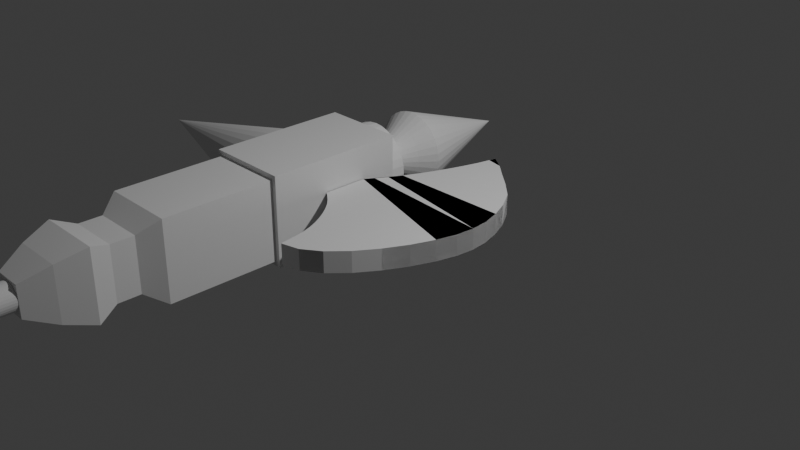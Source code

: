# Source: hallebarde.blend  (saved by Blender 4.4.32; exported with 4.5.12 LTS)
import bpy
from mathutils import Matrix  # noqa: F401  (used for matrix-valued properties, if any)

bpy.ops.wm.read_factory_settings(use_empty=True)
scene = bpy.context.scene
scene.name = 'Scene'

# ---- collections
col_collection = bpy.data.collections.new('Collection'); scene.collection.children.link(col_collection)

# ---- world
world_world = bpy.data.worlds.new('World'); scene.world = world_world
world_world.use_nodes = True; world_world.node_tree.nodes.clear()
_N = world_world.node_tree.nodes; _L = world_world.node_tree.links
n0 = _N.new('ShaderNodeOutputWorld'); n0.name = 'World Output'; n0.location = (300, 300)
n1 = _N.new('ShaderNodeBackground'); n1.name = 'Background'; n1.location = (10, 300)
n1.inputs[0].default_value = (0.05088, 0.05088, 0.05088, 1.0)
_L.new(n1.outputs[0], n0.inputs[0])
n0.is_active_output = True
world_world.color = (0.05088, 0.05088, 0.05088)
world_world.sun_shadow_jitter_overblur = 0.0

# ---- cameras
cam_camera = bpy.data.cameras.new('Camera')
cam_camera.clip_end = 100.0
cam_camera.ortho_scale = 7.314

# ---- lights
light_light = bpy.data.lights.new('Light', 'POINT')
light_light.energy = 1000.0
light_light.shadow_soft_size = 0.1

# ---- meshes
me_circle = bpy.data.meshes.new('Circle')
me_circle.from_pydata([(0.01043, 1.395, 0.0), (0.0, -1.506, 0.0), (0.1951, -1.457, 0.0), (0.3827, -1.325, 0.0), (0.5556, -1.133, 0.0), (0.7071, -0.9035, 0.0), (0.8315, -0.6596, 0.0), (0.9239, -0.4195, 0.0), (0.9808, -0.1983, 0.0), (1.0, 0.0, 0.0), (0.9816, 0.1963, 0.0), (0.9291, 0.3904, 0.0), (0.8444, 0.5904, 0.0), (0.7152, 0.8023, 0.0), (0.5269, 0.9807, 0.0), (0.3379, 1.139, 0.0), (0.174, 1.283, 0.0), (-0.5637, 0.004242, 0.0), (-0.5637, -0.4913, 0.0), (-0.003245, -1.503, 0.0), (0.01043, 1.395, 0.2274), (0.0, -1.506, 0.2274), (0.1951, -1.457, 0.2274), (0.3827, -1.325, 0.2274), (0.5556, -1.133, 0.2274), (0.7071, -0.9035, 0.2274), (0.8315, -0.6596, 0.2274), (0.9239, -0.4195, 0.2274), (0.9808, -0.1983, 0.2274), (1.0, 0.0, 0.2274), (0.9816, 0.1963, 0.2274), (0.9291, 0.3904, 0.2274), (0.8444, 0.5904, 0.2274), (0.7152, 0.8023, 0.2274), (0.5269, 0.9807, 0.2274), (0.3379, 1.139, 0.2274), (0.174, 1.283, 0.2274), (-0.5637, 0.004242, 0.2274), (-0.5637, -0.4913, 0.2274), (-0.003245, -1.503, 0.2274), (0.01043, 1.395, 0.0), (-0.5637, 0.004242, 0.0), (0.01043, 1.395, 0.2274), (-0.5637, 0.004242, 0.2274), (-0.006664, 1.317, 0.0), (-0.5637, 0.004242, 0.0), (-0.0429, 1.169, 0.0), (-0.08964, 1.01, 0.0), (-0.1455, 0.8455, 0.0), (-0.2087, 0.6797, 0.0), (-0.2773, 0.518, 0.0), (-0.3494, 0.3651, 0.0), (-0.4226, 0.2258, 0.0), (-0.4948, 0.1043, 0.0), (-0.5637, 0.004242, 0.2274), (-0.006664, 1.317, 0.2274), (-0.4948, 0.1043, 0.2274), (-0.4226, 0.2258, 0.2274), (-0.3494, 0.3651, 0.2274), (-0.2773, 0.518, 0.2274), (-0.2087, 0.6797, 0.2274), (-0.1455, 0.8455, 0.2274), (-0.08964, 1.01, 0.2274), (-0.0429, 1.169, 0.2274), (-0.51, -0.5276, 0.0), (-0.03351, -1.289, 0.0), (-0.4381, -0.5827, 0.0), (-0.3664, -0.6509, 0.0), (-0.2969, -0.7302, 0.0), (-0.2318, -0.8181, 0.0), (-0.1731, -0.9119, 0.0), (-0.1225, -1.009, 0.0), (-0.08164, -1.106, 0.0), (-0.05165, -1.2, 0.0), (-0.03351, -1.289, 0.2274), (-0.51, -0.5276, 0.2274), (-0.05165, -1.2, 0.2274), (-0.08164, -1.106, 0.2274), (-0.1225, -1.009, 0.2274), (-0.1731, -0.9119, 0.2274), (-0.2318, -0.8181, 0.2274), (-0.2969, -0.7302, 0.2274), (-0.3664, -0.6509, 0.2274), (-0.4381, -0.5827, 0.2274), (-0.5637, -0.2435, 0.1137), (-0.5369, -0.5094, 0.0)], [], [(7, 6, 26, 27), (15, 14, 34, 35), (8, 7, 27, 28), (16, 15, 35, 36), (9, 8, 28, 29), (2, 1, 21, 22), (0, 16, 36, 20), (10, 9, 29, 30), (3, 2, 22, 23), (11, 10, 30, 31), (4, 3, 23, 24), (18, 17, 37, 38), (12, 11, 31, 32), (5, 4, 24, 25), (19, 65, 74, 39), (13, 12, 32, 33), (6, 5, 25, 26), (14, 13, 33, 34), (41, 45, 54, 43), (44, 55, 63, 46), (46, 63, 62, 47), (47, 62, 61, 48), (48, 61, 60, 49), (49, 60, 59, 50), (50, 59, 58, 51), (51, 58, 57, 52), (52, 57, 56, 53), (53, 56, 54, 45), (44, 40, 42, 55), (74, 65, 73, 76), (76, 73, 72, 77), (77, 72, 71, 78), (78, 71, 70, 79), (79, 70, 69, 80), (80, 69, 68, 81), (81, 68, 67, 82), (82, 67, 66, 83), (83, 66, 64, 75), (64, 85, 18, 38, 75), (21, 19, 1), (19, 2, 1), (21, 39, 19), (39, 2, 19), (2, 65, 19), (39, 22, 2), (22, 3, 2), (3, 65, 2), (22, 23, 3), (23, 65, 3), (65, 73, 3), (23, 74, 65), (74, 73, 65), (76, 24, 23), (74, 76, 73), (76, 4, 73), (4, 72, 73), (76, 24, 4), (24, 72, 4), (72, 71, 4), (24, 77, 72), (77, 71, 72), (78, 25, 24), (77, 78, 71), (78, 70, 71), (70, 5, 71), (78, 79, 70), (79, 5, 70), (5, 69, 70), (79, 25, 5), (25, 69, 5), (69, 6, 5), (25, 80, 69), (80, 68, 69), (68, 6, 69), (80, 81, 68), (81, 67, 68), (67, 6, 68), (81, 82, 67), (82, 6, 67), (6, 66, 67), (82, 26, 6), (26, 66, 6), (66, 7, 6), (26, 83, 66), (83, 75, 66), (64, 7, 66), (38, 18, 85, 64), (75, 38, 64), (18, 7, 64, 85), (38, 84, 17, 7), (38, 7, 18), (7, 17, 18), (38, 27, 7), (27, 8, 7), (8, 17, 7), (27, 28, 8), (28, 17, 8), (17, 9, 8), (28, 37, 17), (37, 43, 17), (43, 54, 41), (54, 53, 45), (29, 10, 9), (54, 56, 53), (56, 52, 53), (29, 30, 10), (51, 11, 30), (73, 4, 3), (56, 57, 52), (57, 51, 52), (57, 31, 51), (57, 58, 51), (58, 11, 51), (11, 50, 51), (58, 31, 11), (31, 50, 11), (50, 12, 11), (31, 59, 50), (59, 12, 50), (12, 49, 50), (59, 32, 12), (32, 49, 12), (49, 13, 12), (32, 60, 49), (60, 13, 49), (13, 48, 49), (60, 33, 13), (33, 48, 13), (48, 14, 13), (33, 61, 48), (61, 14, 48), (14, 47, 48), (61, 34, 14), (34, 47, 14), (47, 15, 14), (34, 62, 47), (62, 15, 47), (15, 46, 47), (62, 35, 15), (35, 46, 15), (46, 16, 15), (35, 63, 46), (63, 16, 46), (16, 44, 46), (63, 36, 16), (36, 44, 16), (44, 0, 16), (36, 55, 44), (55, 40, 44), (40, 0, 44), (55, 20, 40), (20, 42, 0), (39, 22, 21), (22, 74, 39), (23, 74, 22), (74, 76, 23), (31, 51, 30), (24, 77, 76), (77, 78, 24), (75, 64, 66), (79, 25, 78), (25, 80, 79), (80, 26, 25), (81, 26, 80), (82, 26, 81), (26, 83, 82), (83, 27, 26), (75, 27, 83), (38, 27, 75), (27, 37, 38), (28, 37, 27), (71, 5, 4), (58, 31, 57), (31, 59, 58), (59, 32, 31), (32, 60, 59), (60, 33, 32), (33, 61, 60), (61, 34, 33), (34, 62, 61), (62, 35, 34), (35, 63, 62), (63, 36, 35), (36, 55, 63), (55, 20, 36), (42, 20, 55), (11, 10, 30), (17, 27, 7), (38, 84, 17, 27), (17, 37, 27), (28, 9, 8), (37, 29, 28), (29, 9, 28), (17, 29, 9), (17, 37, 29), (37, 52, 29), (53, 52, 37), (30, 31, 57), (30, 29, 51), (31, 11, 30), (58, 50, 11), (31, 12, 11), (51, 58, 31), (58, 50, 31), (32, 12, 31), (37, 17, 84, 38), (54, 37, 53), (37, 56, 53), (54, 37, 56), (37, 57, 56), (58, 50, 51), (59, 50, 58), (29, 52, 51), (30, 57, 29), (28, 17, 27), (57, 29, 51), (51, 29, 37), (57, 30, 51), (56, 52, 37), (57, 51, 56), (56, 51, 37), (56, 54, 57), (57, 52, 29), (37, 52, 51), (37, 54, 57), (57, 29, 56), (56, 29, 37), (37, 51, 53), (53, 51, 56), (56, 51, 52), (58, 51, 29), (29, 51, 9), (9, 51, 30), (30, 51, 10), (10, 51, 31), (31, 51, 11), (57, 58, 29), (58, 31, 29), (54, 29, 45), (54, 57, 53), (53, 57, 56), (29, 57, 9), (9, 57, 30), (30, 57, 10), (10, 57, 31), (18, 17, 37), (37, 17, 54), (54, 45, 7), (8, 17, 29), (9, 31, 10), (31, 9, 29), (29, 52, 17), (52, 9, 17), (57, 52, 53), (52, 51, 53), (51, 9, 52), (31, 9, 51), (9, 10, 51), (29, 30, 9), (30, 31, 9), (57, 29, 10), (30, 31, 10), (11, 10, 31), (11, 10, 51), (57, 53, 51), (17, 9, 53), (53, 9, 52), (37, 29, 53), (53, 29, 56), (56, 29, 52), (58, 29, 30), (51, 30, 58), (58, 30, 31), (54, 45, 37), (37, 17, 56), (56, 17, 52), (37, 54, 51), (51, 37, 57), (54, 51, 58), (57, 58, 54), (29, 52, 9), (9, 53, 29), (29, 53, 45), (37, 53, 17), (17, 53, 56), (29, 56, 54), (52, 17, 53), (53, 45, 9), (9, 17, 58), (58, 17, 29), (29, 17, 57), (57, 17, 56), (56, 17, 27), (9, 53, 58), (58, 53, 29), (29, 53, 57), (9, 52, 58), (58, 52, 29), (58, 57, 52), (56, 17, 58), (58, 17, 57), (57, 17, 52), (53, 17, 29), (52, 53, 29), (37, 54, 58), (58, 56, 57), (58, 53, 17), (29, 54, 53), (57, 58, 53), (58, 52, 53), (58, 51, 52), (54, 56, 51), (37, 53, 58), (56, 51, 58), (56, 54, 58), (58, 53, 56), (37, 58, 56), (51, 53, 58), (17, 9, 45), (60, 13, 48), (55, 63, 44), (55, 40, 42), (42, 40, 20), (47, 46, 63), (16, 0, 40), (63, 55, 42), (47, 63, 62), (62, 61, 47), (63, 46, 44), (49, 48, 60), (60, 48, 61), (50, 49, 60), (50, 60, 59), (17, 58, 54), (38, 18, 37), (53, 57, 17), (45, 53, 17), (17, 56, 54), (37, 17, 45), (45, 17, 54), (61, 48, 47), (17, 58, 37), (45, 53, 37), (18, 17, 84, 38), (37, 52, 57), (37, 17, 57), (51, 9, 58), (58, 9, 10), (37, 45, 56), (56, 45, 57), (58, 17, 52), (51, 10, 58), (58, 10, 11), (9, 58, 57), (45, 56, 17), (54, 37, 38), (29, 9, 8), (10, 58, 29), (29, 58, 9), (29, 37, 8), (28, 37, 7), (27, 37, 18), (28, 8, 7), (27, 7, 26), (75, 38, 18), (9, 52, 57), (28, 7, 17), (42, 40, 0), (42, 0, 55), (44, 40, 16), (36, 16, 15), (36, 15, 46), (35, 15, 14), (46, 44, 36), (35, 14, 47), (34, 14, 13), (42, 20, 63), (55, 42, 36), (55, 36, 46), (46, 36, 63), (34, 13, 48), (33, 13, 12), (63, 35, 47), (47, 35, 62), (63, 55, 46), (62, 34, 48), (48, 34, 61), (33, 12, 49), (61, 33, 49), (49, 33, 60), (60, 32, 50), (50, 32, 59), (61, 62, 48), (59, 31, 51), (58, 31, 52), (52, 31, 57), (57, 31, 29), (29, 31, 30), (58, 10, 52), (52, 10, 57), (60, 61, 49), (58, 30, 52), (52, 30, 57), (57, 9, 53), (45, 9, 29), (17, 29, 45), (45, 29, 56), (37, 29, 54), (54, 29, 28), (28, 29, 8), (17, 8, 56), (56, 8, 37), (37, 8, 28), (58, 59, 51), (17, 28, 56), (56, 28, 37), (37, 28, 54), (54, 28, 27), (27, 28, 7), (17, 7, 45), (45, 7, 56), (56, 7, 54), (54, 7, 37), (37, 7, 18), (64, 7, 38), (38, 7, 66), (66, 7, 27), (26, 7, 6), (17, 52, 37), (56, 27, 37), (37, 27, 54), (54, 27, 18), (18, 27, 64, 85), (64, 27, 66), (66, 27, 38), (75, 27, 67), (67, 27, 83), (17, 57, 45), (45, 57, 37), (34, 33, 48), (35, 34, 47), (36, 35, 46), (44, 36, 20), (20, 36, 42), (20, 44, 55), (56, 29, 17), (45, 29, 37), (17, 8, 37), (56, 7, 17), (64, 27, 38), (75, 27, 66), (66, 27, 83), (67, 27, 26), (82, 6, 68), (69, 6, 26), (26, 6, 5), (83, 26, 67), (67, 26, 82), (82, 26, 68), (68, 26, 81), (81, 26, 69), (69, 26, 80), (25, 26, 5)])
_uv = me_circle.uv_layers.new(name='UVMap')
_uv.uv.foreach_set('vector', [0.0, 0.0, 0.0, 0.0, 0.0, 0.0, 0.0, 0.0, 0.0, 0.0, 0.0, 0.0, 0.0, 0.0, 0.0, 0.0, 0.0, 0.0, 0.0, 0.0, 0.0, 0.0, 0.0, 0.0, 0.0, 0.0, 0.0, 0.0, 0.0, 0.0, 0.0, 0.0, 0.0, 0.0, 0.0, 0.0, 0.0, 0.0, 0.0, 0.0, 0.0, 0.0, 0.0, 0.0, 0.0, 0.0, 0.0, 0.0, 0.0, 0.0, 0.0, 0.0, 0.0, 0.0, 0.0, 0.0, 0.0, 0.0, 0.0, 0.0, 0.0, 0.0, 0.0, 0.0, 0.0, 0.0, 0.0, 0.0, 0.0, 0.0, 0.0, 0.0, 0.0, 0.0, 0.0, 0.0, 0.0, 0.0, 0.0, 0.0, 0.0, 0.0, 0.0, 0.0, 0.0, 0.0, 0.0, 0.0, 0.0, 0.0, 0.0, 0.0, 0.0, 0.0, 0.0, 0.0, 0.0, 0.0, 0.0, 0.0, 0.0, 0.0, 0.0, 0.0, 0.0, 0.0, 0.0, 0.0, 0.0, 0.0, 0.0, 0.0, 0.0, 0.0, 0.0, 0.0, 0.0, 0.0, 0.0, 0.0, 0.0, 0.0, 0.0, 0.0, 0.0, 0.0, 0.0, 0.0, 0.0, 0.0, 0.0, 0.0, 0.0, 0.0, 0.0, 0.0, 0.0, 0.0, 0.0, 0.0, 0.0, 0.0, 0.0, 0.0, 0.1511, 3.887e-05, 0.1511, 3.887e-05, 3.887e-05, 3.886e-05, 3.887e-05, 3.886e-05, 0.1511, 0.9499, 3.891e-05, 0.9499, 3.89e-05, 0.8553, 0.1511, 0.8553, 0.1511, 0.8553, 3.89e-05, 0.8553, 3.89e-05, 0.7528, 0.1511, 0.7528, 0.1511, 0.7528, 3.89e-05, 0.7528, 3.89e-05, 0.6453, 0.1511, 0.6453, 0.1511, 0.6453, 3.89e-05, 0.6453, 3.889e-05, 0.5363, 0.1511, 0.5363, 0.1511, 0.5363, 3.889e-05, 0.5363, 3.889e-05, 0.4015, 0.1511, 0.4015, 0.1511, 0.4015, 3.889e-05, 0.4015, 3.888e-05, 0.2875, 0.1511, 0.2875, 0.1511, 0.2875, 3.888e-05, 0.2875, 3.888e-05, 0.1805, 0.1511, 0.1805, 0.1511, 0.1805, 3.888e-05, 0.1805, 3.888e-05, 0.08369, 0.1511, 0.08369, 0.1511, 0.08369, 3.888e-05, 0.08369, 3.887e-05, 3.886e-05, 0.1511, 3.887e-05, 0.1511, 0.9499, 0.1511, 1.0, 3.891e-05, 1.0, 3.891e-05, 0.9499, 0.0, 0.0, 0.0, 0.0, 0.0, 0.0, 0.0, 0.0, 0.0, 0.0, 0.0, 0.0, 0.0, 0.0, 0.0, 0.0, 0.0, 0.0, 0.0, 0.0, 0.0, 0.0, 0.0, 0.0, 0.0, 0.0, 0.0, 0.0, 0.0, 0.0, 0.0, 0.0, 0.0, 0.0, 0.0, 0.0, 0.0, 0.0, 0.0, 0.0, 0.0, 0.0, 0.0, 0.0, 0.0, 0.0, 0.0, 0.0, 0.0, 0.0, 0.0, 0.0, 0.0, 0.0, 0.0, 0.0, 0.0, 0.0, 0.0, 0.0, 0.0, 0.0, 0.0, 0.0, 0.0, 0.0, 0.0, 0.0, 0.0, 0.0, 0.0, 0.0, 0.0, 0.0, 0.0, 0.0, 0.0, 0.0, 0.0, 0.0, 0.0, 0.0, 0.0, 0.0, 0.0, 0.0, 0.0, 0.0, 0.0, 0.0, 0.0, 0.0, 0.0, 0.0, 0.0, 0.0, 0.0, 0.0, 0.0, 0.0, 0.0, 0.0, 0.0, 0.0, 0.0, 0.0, 0.0, 0.0, 0.0, 0.0, 0.0, 0.0, 0.0, 0.0, 0.0, 0.0, 0.0, 0.0, 0.0, 0.0, 0.0, 0.0, 0.0, 0.0, 0.0, 0.0, 0.0, 0.0, 0.0, 0.0, 0.0, 0.0, 0.0, 0.0, 0.0, 0.0, 0.0, 0.0, 0.0, 0.0, 0.0, 0.0, 0.0, 0.0, 0.0, 0.0, 0.0, 0.0, 0.0, 0.0, 0.0, 0.0, 0.0, 0.0, 0.0, 0.0, 0.0, 0.0, 0.0, 0.0, 0.0, 0.0, 0.0, 0.0, 0.0, 0.0, 0.0, 0.0, 0.0, 0.0, 0.0, 0.0, 0.0, 0.0, 0.0, 0.0, 0.0, 0.0, 0.0, 0.0, 0.0, 0.0, 0.0, 0.0, 0.0, 0.0, 0.0, 0.0, 0.0, 0.0, 0.0, 0.0, 0.0, 0.0, 0.0, 0.0, 0.0, 0.0, 0.0, 0.0, 0.0, 0.0, 0.0, 0.0, 0.0, 0.0, 0.0, 0.0, 0.0, 0.0, 0.0, 0.0, 0.0, 0.0, 0.0, 0.0, 0.0, 0.0, 0.0, 0.0, 0.0, 0.0, 0.0, 0.0, 0.0, 0.0, 0.0, 0.0, 0.0, 0.0, 0.0, 0.0, 0.0, 0.0, 0.0, 0.0, 0.0, 0.0, 0.0, 0.0, 0.0, 0.0, 0.0, 0.0, 0.0, 0.0, 0.0, 0.0, 0.0, 0.0, 0.0, 0.0, 0.0, 0.0, 0.0, 0.0, 0.0, 0.0, 0.0, 0.0, 0.0, 0.0, 0.0, 0.0, 0.0, 0.0, 0.0, 0.0, 0.0, 0.0, 0.0, 0.0, 0.0, 0.0, 0.0, 0.0, 0.0, 0.0, 0.0, 0.0, 0.0, 0.0, 0.0, 0.0, 0.0, 0.0, 0.0, 0.0, 0.0, 0.0, 0.0, 0.0, 0.0, 0.0, 0.0, 0.0, 0.0, 0.0, 0.0, 0.0, 0.0, 0.0, 0.0, 0.0, 0.0, 0.0, 0.0, 0.0, 0.0, 0.0, 0.0, 0.0, 0.0, 0.0, 0.0, 0.0, 0.0, 0.0, 0.0, 0.0, 0.0, 0.0, 0.0, 0.0, 0.0, 0.0, 0.0, 0.0, 0.0, 0.0, 0.0, 0.0, 0.0, 0.0, 0.0, 0.0, 0.0, 0.0, 0.0, 0.0, 0.0, 0.0, 0.0, 0.0, 0.0, 0.0, 0.0, 0.0, 0.0, 0.0, 0.0, 0.0, 0.0, 0.0, 0.0, 0.0, 0.0, 0.0, 0.0, 0.0, 0.0, 0.0, 0.0, 0.0, 0.0, 0.0, 0.0, 0.0, 0.0, 0.0, 0.0, 0.0, 0.0, 0.0, 0.0, 0.0, 0.0, 0.0, 0.0, 0.0, 0.0, 0.0, 0.0, 0.0, 0.0, 0.0, 0.0, 0.0, 0.0, 0.0, 0.0, 0.0, 0.0, 0.0, 0.0, 0.0, 0.0, 0.0, 0.0, 0.0, 0.0, 0.0, 0.0, 0.0, 0.0, 0.0, 0.0, 0.0, 0.0, 0.0, 0.0, 0.0, 0.0, 0.0, 0.0, 0.0, 0.0, 0.0, 0.0, 0.0, 0.0, 0.0, 0.0, 0.0, 0.0, 0.0, 0.0, 0.0, 0.0, 0.0, 0.0, 0.0, 0.0, 0.0, 0.0, 0.0, 0.0, 0.0, 0.0, 0.0, 0.0, 0.0, 0.0, 0.0, 0.0, 0.0, 0.0, 0.0, 0.0, 0.0, 0.0, 0.0, 0.0, 0.0, 0.0, 0.0, 0.0, 0.0, 0.0, 0.0, 0.0, 0.0, 0.0, 0.0, 0.0, 0.0, 0.0, 0.0, 0.0, 0.0, 0.0, 0.0, 0.0, 0.0, 0.0, 0.0, 0.0, 0.0, 0.0, 0.0, 0.0, 0.0, 0.0, 0.0, 0.0, 0.0, 0.0, 0.0, 0.0, 0.0, 0.0, 0.0, 0.0, 0.0, 0.0, 0.0, 0.0, 0.0, 0.0, 0.0, 0.0, 0.0, 0.0, 0.0, 0.0, 0.0, 0.0, 0.0, 0.0, 0.0, 0.0, 0.0, 0.0, 0.0, 0.0, 0.0, 0.0, 0.0, 0.0, 0.0, 0.0, 0.0, 0.0, 0.0, 0.0, 0.0, 0.0, 0.0, 0.0, 0.0, 0.0, 0.0, 0.0, 0.0, 0.0, 0.0, 0.0, 0.0, 0.0, 0.0, 0.0, 0.0, 0.0, 0.0, 0.0, 0.0, 0.0, 0.0, 0.0, 0.0, 0.0, 0.0, 0.0, 0.0, 0.0, 0.0, 0.0, 0.0, 0.0, 0.0, 0.0, 0.0, 0.0, 0.0, 0.0, 0.0, 0.0, 0.0, 0.0, 0.0, 0.0, 0.0, 0.0, 0.0, 0.0, 0.0, 0.0, 0.0, 0.0, 0.0, 0.0, 0.0, 0.0, 0.0, 0.0, 0.0, 0.0, 0.0, 0.0, 0.0, 0.0, 0.0, 0.0, 0.0, 0.0, 0.0, 0.0, 0.0, 0.0, 0.0, 0.0, 0.0, 0.0, 0.0, 0.0, 0.0, 0.0, 0.0, 0.0, 0.0, 0.0, 0.0, 0.0, 0.0, 0.0, 0.0, 0.0, 0.0, 0.0, 0.0, 0.0, 0.0, 0.0, 0.0, 0.0, 0.0, 0.0, 0.0, 0.0, 0.0, 0.0, 0.0, 0.0, 0.0, 0.0, 0.0, 0.0, 0.0, 0.0, 0.0, 0.0, 0.0, 0.0, 0.0, 0.0, 0.0, 0.0, 0.0, 0.0, 0.0, 0.0, 0.0, 0.0, 0.0, 0.0, 0.0, 0.0, 0.0, 0.0, 0.0, 0.0, 0.0, 0.0, 0.0, 0.0, 0.0, 0.0, 0.0, 0.0, 0.0, 0.0, 0.0, 0.0, 0.0, 0.0, 0.0, 0.0, 0.0, 0.0, 0.0, 0.0, 0.0, 0.0, 0.0, 0.0, 0.0, 0.0, 0.0, 0.0, 0.0, 0.0, 0.0, 0.0, 0.0, 0.0, 0.0, 0.0, 0.0, 0.0, 0.0, 0.0, 0.0, 0.0, 0.0, 0.0, 0.0, 0.0, 0.0, 0.0, 0.0, 0.0, 0.0, 0.0, 0.0, 0.0, 0.0, 0.0, 0.0, 0.0, 0.0, 0.0, 0.0, 0.0, 0.0, 0.0, 0.0, 0.0, 0.0, 0.0, 0.0, 0.0, 0.0, 0.0, 0.0, 0.0, 0.0, 0.0, 0.0, 0.0, 0.0, 0.0, 0.0, 0.0, 0.0, 0.0, 0.0, 0.0, 0.0, 0.0, 0.0, 0.0, 0.0, 0.0, 0.0, 0.0, 0.0, 0.0, 0.0, 0.0, 0.0, 0.0, 0.0, 0.0, 0.0, 0.0, 0.0, 0.0, 0.0, 0.0, 0.0, 0.0, 0.0, 0.0, 0.0, 0.0, 0.0, 0.0, 0.0, 0.0, 0.0, 0.0, 0.0, 0.0, 0.0, 0.0, 0.0, 0.0, 0.0, 0.0, 0.0, 0.0, 0.0, 0.0, 0.0, 0.0, 0.0, 0.0, 0.0, 0.0, 0.0, 0.0, 0.0, 0.0, 0.0, 0.0, 0.0, 0.0, 0.0, 0.0, 0.0, 0.0, 0.0, 0.0, 0.0, 0.0, 0.0, 0.0, 0.0, 0.0, 0.0, 0.0, 0.0, 0.0, 0.0, 0.0, 0.0, 0.0, 0.0, 0.0, 0.0, 0.0, 0.0, 0.0, 0.0, 0.0, 0.0, 0.0, 0.0, 0.0, 0.0, 0.0, 0.0, 0.0, 0.0, 0.0, 0.0, 0.0, 0.0, 0.0, 0.0, 0.0, 0.0, 0.0, 0.0, 0.0, 0.0, 0.0, 0.0, 0.0, 0.0, 0.0, 0.0, 0.0, 0.0, 0.0, 0.0, 0.0, 0.0, 0.0, 0.0, 0.0, 0.0, 0.0, 0.0, 0.0, 0.0, 0.0, 0.0, 0.0, 0.0, 0.0, 0.0, 0.0, 0.0, 0.0, 0.0, 0.0, 0.0, 0.0, 0.0, 0.0, 0.0, 0.0, 0.0, 0.0, 0.0, 0.0, 0.0, 0.0, 0.0, 0.0, 0.0, 0.0, 0.0, 0.0, 0.0, 0.0, 0.0, 0.0, 0.0, 0.0, 0.0, 0.0, 0.0, 0.0, 0.0, 0.0, 0.0, 0.0, 0.0, 0.0, 0.0, 0.0, 0.0, 0.0, 0.0, 0.0, 0.0, 0.0, 0.0, 0.0, 0.0, 0.0, 0.0, 0.0, 0.0, 0.0, 0.0, 0.0, 0.0, 0.0, 0.0, 0.0, 0.0, 0.0, 0.0, 0.0, 0.0, 0.0, 0.0, 0.0, 0.0, 0.0, 0.0, 0.0, 0.0, 0.0, 0.0, 0.0, 0.0, 0.0, 0.0, 0.0, 0.0, 0.0, 0.0, 0.0, 0.0, 0.0, 0.0, 0.0, 0.0, 0.0, 0.0, 0.0, 0.0, 0.0, 0.0, 0.0, 0.0, 0.0, 0.0, 0.0, 0.0, 0.0, 0.0, 0.0, 0.0, 0.0, 0.0, 0.0, 0.0, 0.0, 0.0, 0.0, 0.0, 0.0, 0.0, 0.0, 0.0, 0.0, 0.0, 0.0, 0.0, 0.0, 0.0, 0.0, 0.0, 0.0, 0.0, 0.0, 0.0, 0.0, 0.0, 0.0, 0.0, 0.0, 0.0, 0.0, 0.0, 0.0, 0.0, 0.0, 0.0, 0.0, 0.0, 0.0, 0.0, 0.0, 0.0, 0.0, 0.0, 0.0, 0.0, 0.0, 0.0, 0.0, 0.0, 0.0, 0.0, 0.0, 0.0, 0.0, 0.0, 0.0, 0.0, 0.0, 0.0, 0.0, 0.0, 0.0, 0.0, 0.0, 0.0, 0.0, 0.0, 0.0, 0.0, 0.0, 0.0, 0.0, 0.0, 0.0, 0.0, 0.0, 0.0, 0.0, 0.0, 0.0, 0.0, 0.0, 0.0, 0.0, 0.0, 0.0, 0.0, 0.0, 0.0, 0.0, 0.0, 0.0, 0.0, 0.0, 0.0, 0.0, 0.0, 0.0, 0.0, 0.0, 0.0, 0.0, 0.0, 0.0, 0.0, 0.0, 0.0, 0.0, 0.0, 0.0, 0.0, 0.0, 0.0, 0.0, 0.0, 0.0, 0.0, 0.0, 0.0, 0.0, 0.0, 0.0, 0.0, 0.0, 0.0, 0.0, 0.0, 0.0, 0.0, 0.0, 0.0, 0.0, 0.0, 0.0, 0.0, 0.0, 0.0, 0.0, 0.0, 0.0, 0.0, 0.0, 0.0, 0.0, 0.0, 0.0, 0.0, 0.0, 0.0, 0.0, 0.0, 0.0, 0.0, 0.0, 0.0, 0.0, 0.0, 0.0, 0.0, 0.0, 0.0, 0.0, 0.0, 0.0, 0.0, 0.0, 0.0, 0.0, 0.0, 0.0, 0.0, 0.0, 0.0, 0.0, 0.0, 0.0, 0.0, 0.0, 0.0, 0.0, 0.0, 0.0, 0.0, 0.0, 0.0, 0.0, 0.0, 0.0, 0.0, 0.0, 0.0, 0.0, 0.0, 0.0, 0.0, 0.0, 0.0, 0.0, 0.0, 0.0, 0.0, 0.0, 0.0, 0.0, 0.0, 0.0, 0.0, 0.0, 0.0, 0.0, 0.0, 0.0, 0.0, 0.0, 0.0, 0.0, 0.0, 0.0, 0.0, 0.0, 0.0, 0.0, 0.0, 0.0, 0.0, 0.0, 0.0, 0.0, 0.0, 0.0, 0.0, 0.0, 0.0, 0.0, 0.0, 0.0, 0.0, 0.0, 0.0, 0.0, 0.0, 0.0, 0.0, 0.0, 0.0, 0.0, 0.0, 0.0, 0.0, 0.0, 0.0, 0.0, 0.0, 0.0, 0.0, 0.0, 0.0, 0.0, 0.0, 0.0, 0.0, 0.0, 0.0, 0.0, 0.0, 0.0, 0.0, 0.0, 0.0, 0.0, 0.0, 0.0, 0.0, 0.0, 0.0, 0.0, 0.0, 0.0, 0.0, 0.0, 0.0, 0.0, 0.0, 0.0, 0.0, 0.0, 0.0, 0.0, 0.0, 0.0, 0.0, 0.0, 0.0, 0.0, 0.0, 0.0, 0.0, 0.0, 0.0, 0.0, 0.0, 0.0, 0.0, 0.0, 0.0, 0.0, 0.0, 0.0, 0.0, 0.0, 0.0, 0.0, 0.0, 0.0, 0.0, 0.0, 0.0, 0.0, 0.0, 0.0, 0.0, 0.0, 0.0, 0.0, 0.0, 0.0, 0.0, 0.0, 0.0, 0.0, 0.0, 0.0, 0.0, 0.0, 0.0, 0.0, 0.0, 0.0, 0.0, 0.0, 0.0, 0.0, 0.0, 0.0, 0.0, 0.0, 0.0, 0.0, 0.0, 0.0, 0.0, 0.0, 0.0, 0.0, 0.0, 0.0, 0.0, 0.0, 0.0, 0.0, 0.0, 0.0, 0.0, 0.0, 0.0, 0.0, 0.0, 0.0, 0.0, 0.0, 0.0, 0.0, 0.0, 0.0, 0.0, 0.0, 0.0, 0.0, 0.0, 0.0, 0.0, 0.0, 0.0, 0.0, 0.0, 0.0, 0.0, 0.0, 0.0, 0.0, 0.0, 0.0, 0.0, 0.0, 0.0, 0.0, 0.0, 0.0, 0.0, 0.0, 0.0, 0.0, 0.0, 0.0, 0.0, 0.0, 0.0, 0.0, 0.0, 0.0, 0.0, 0.0, 0.0, 0.0, 0.0, 0.0, 0.0, 0.0, 0.0, 0.0, 0.0, 0.0, 0.0, 0.0, 0.0, 0.0, 0.0, 0.0, 0.0, 0.0, 0.0, 0.0, 0.0, 0.0, 0.0, 0.0, 0.0, 0.0, 0.0, 0.0, 0.0, 0.0, 0.0, 0.0, 0.0, 0.0, 0.0, 0.0, 0.0, 0.0, 0.0, 0.0, 0.0, 0.0, 0.0, 0.0, 0.0, 0.0, 0.0, 0.0, 0.0, 0.0, 0.0, 0.0, 0.0, 0.0, 0.0, 0.0, 0.0, 0.0, 0.0, 0.0, 0.0, 0.0, 0.0, 0.0, 0.0, 0.0, 0.0, 0.0, 0.0, 0.0, 0.0, 0.0, 0.0, 0.0, 0.0, 0.0, 0.0, 0.0, 0.0, 0.0, 0.0, 0.0, 0.0, 0.0, 0.0, 0.0, 0.0, 0.0, 0.0, 0.0, 0.0, 0.0, 0.0, 0.0, 0.0, 0.0, 0.0, 0.0, 0.0, 0.0, 0.0, 0.0, 0.0, 0.0, 0.0, 0.0, 0.0, 0.0, 0.0, 0.0, 0.0, 0.0, 0.0, 0.0, 0.0, 0.0, 0.0, 0.0, 0.0, 0.0, 0.0, 0.0, 0.0, 0.0, 0.0, 0.0, 0.0, 0.0, 0.0, 0.0, 0.0, 0.0, 0.0, 0.0, 0.0, 0.0, 0.0, 0.0, 0.0, 0.0, 0.0, 0.0, 0.0, 0.0, 0.0, 0.0, 0.0, 0.0, 0.0, 0.0, 0.0, 0.0, 0.0, 0.0, 0.0, 0.0, 0.0, 0.0, 0.0, 0.0, 0.0, 0.0, 0.0, 0.0, 0.0, 0.0, 0.0, 0.0, 0.0, 0.0, 0.0, 0.0, 0.0, 0.0, 0.0, 0.0, 0.0, 0.0, 0.0, 0.0, 0.0, 0.0, 0.0, 0.0, 0.0, 0.0, 0.0, 0.0, 0.0, 0.0, 0.0, 0.0, 0.0, 0.0, 0.0, 0.0, 0.0, 0.0, 0.0, 0.0, 0.0, 0.0, 0.0, 0.0, 0.0, 0.0, 0.0, 0.0, 0.0, 0.0, 0.0, 0.0, 0.0, 0.0, 0.0, 0.0, 0.0, 0.0, 0.0, 0.0, 0.0, 0.0, 0.0, 0.0, 0.0, 0.0, 0.0, 0.0, 0.0, 0.0, 0.0, 0.0, 0.0, 0.0, 0.0, 0.0, 0.0, 0.0, 0.0, 0.0, 0.0, 0.0, 0.0, 0.0, 0.0, 0.0, 0.0, 0.0, 0.0, 0.0, 0.0, 0.0, 0.0, 0.0, 0.0, 0.0, 0.0, 0.0, 0.0, 0.0, 0.0, 0.0, 0.0, 0.0, 0.0, 0.0, 0.0, 0.0, 0.0, 0.0, 0.0, 0.0, 0.0, 0.0, 0.0, 0.0, 0.0, 0.0, 0.0, 0.0, 0.0, 0.0, 0.0, 0.0, 0.0, 0.0, 0.0, 0.0, 0.0, 0.0, 0.0, 0.0, 0.0, 0.0, 0.0, 0.0, 0.0, 0.0, 0.0, 0.0, 0.0, 0.0, 0.0, 0.0, 0.0, 0.0, 0.0, 0.0, 0.0, 0.0, 0.0, 0.0, 0.0, 0.0, 0.0, 0.0, 0.0, 0.0, 0.0, 0.0, 0.0, 0.0, 0.0, 0.0, 0.0, 0.0, 0.0, 0.0, 0.0, 0.0, 0.0, 0.0, 0.0, 0.0, 0.0, 0.0, 0.0, 0.0, 0.0, 0.0, 0.0, 0.0, 0.0, 0.0, 0.0, 0.0, 0.0, 0.0, 0.0, 0.0, 0.0, 0.0, 0.0, 0.0, 0.0, 0.0, 0.0, 0.0, 0.0, 0.0, 0.0, 0.0, 0.0, 0.0, 0.0, 0.0, 0.0, 0.0, 0.0, 0.0, 0.0, 0.0, 0.0, 0.0, 0.0, 0.0, 0.0, 0.0, 0.0, 0.0, 0.0, 0.0, 0.0, 0.0, 0.0, 0.0, 0.0, 0.0, 0.0, 0.0, 0.0, 0.0, 0.0, 0.0, 0.0, 0.0, 0.0, 0.0, 0.0, 0.0, 0.0, 0.0, 0.0, 0.0, 0.0, 0.0, 0.0, 0.0, 0.0, 0.0, 0.0, 0.0, 0.0, 0.0, 0.0, 0.0, 0.0, 0.0, 0.0, 0.0, 0.0, 0.0, 0.0, 0.0, 0.0, 0.0, 0.0, 0.0, 0.0, 0.0, 0.0, 0.0, 0.0, 0.0, 0.0, 0.0, 0.0, 0.0, 0.0, 0.0, 0.0, 0.0, 0.0, 0.0, 0.0, 0.0, 0.0, 0.0, 0.0, 0.0, 0.0, 0.0, 0.0, 0.0, 0.0, 0.0, 0.0, 0.0, 0.0, 0.0, 0.0, 0.0, 0.0, 0.0, 0.0, 0.0, 0.0, 0.0, 0.0, 0.0, 0.0, 0.0, 0.0, 0.0, 0.0, 0.0, 0.0, 0.0, 0.0, 0.0, 0.0, 0.0, 0.0, 0.0, 0.0, 0.0, 0.0, 0.0, 0.0, 0.0, 0.0, 0.0, 0.0, 0.0, 0.0, 0.0, 0.0, 0.0, 0.0, 0.0, 0.0, 0.0, 0.0, 0.0, 0.0, 0.0, 0.0, 0.0, 0.0, 0.0, 0.0, 0.0, 0.0, 0.0, 0.0, 0.0, 0.0, 0.0, 0.0, 0.0, 0.0, 0.0, 0.0, 0.0, 0.0, 0.0, 0.0, 0.0, 0.0, 0.0, 0.0, 0.0, 0.0, 0.0, 0.0, 0.0, 0.0, 0.0, 0.0, 0.0, 0.0, 0.0, 0.0, 0.0, 0.0, 0.0, 0.0, 0.0, 0.0, 0.0, 0.0, 0.0, 0.0, 0.0, 0.0, 0.0, 0.0, 0.0, 0.0, 0.0, 0.0, 0.0, 0.0, 0.0, 0.0, 0.0, 0.0, 0.0, 0.0, 0.0, 0.0, 0.0, 0.0, 0.0, 0.0, 0.0, 0.0, 0.0, 0.0, 0.0, 0.0, 0.0, 0.0, 0.0, 0.0, 0.0, 0.0, 0.0, 0.0, 0.0, 0.0, 0.0, 0.0, 0.0, 0.0, 0.0, 0.0, 0.0, 0.0, 0.0, 0.0, 0.0, 0.0, 0.0, 0.0, 0.0, 0.0, 0.0, 0.0, 0.0, 0.0, 0.0, 0.0, 0.0, 0.0, 0.0, 0.0, 0.0, 0.0, 0.0, 0.0, 0.0, 0.0, 0.0, 0.0, 0.0, 0.0, 0.0, 0.0, 0.0, 0.0, 0.0, 0.0, 0.0, 0.0, 0.0, 0.0, 0.0, 0.0, 0.0, 0.0, 0.0, 0.0, 0.0, 0.0, 0.0, 0.0, 0.0, 0.0, 0.0, 0.0, 0.0, 0.0, 0.0, 0.0, 0.0, 0.0, 0.0, 0.0, 0.0, 0.0, 0.0, 0.0, 0.0, 0.0, 0.0, 0.0, 0.0, 0.0, 0.0, 0.0, 0.0, 0.0, 0.0, 0.0, 0.0, 0.0, 0.0, 0.0, 0.0, 0.0, 0.0, 0.0, 0.0, 0.0, 0.0, 0.0, 0.0, 0.0, 0.0, 0.0, 0.0, 0.0, 0.0, 0.0, 0.0, 0.0, 0.0, 0.0, 0.0, 0.0, 0.0, 0.0, 0.0, 0.0, 0.0, 0.0, 0.0, 0.0, 0.0, 0.0, 0.0, 0.0, 0.0, 0.0, 0.0, 0.0, 0.0, 0.0, 0.0, 0.0, 0.0, 0.0, 0.0, 0.0, 0.0, 0.0, 0.0, 0.0, 0.0, 0.0, 0.0, 0.0, 0.0, 0.0, 0.0, 0.0, 0.0, 0.0, 0.0, 0.0, 0.0, 0.0, 0.0, 0.0, 0.0, 0.0, 0.0, 0.0, 0.0, 0.0, 0.0, 0.0, 0.0, 0.0, 0.0, 0.0, 0.0, 0.0, 0.0, 0.0, 0.0, 0.0, 0.0, 0.0, 0.0, 0.0, 0.0, 0.0, 0.0, 0.0, 0.0, 0.0, 0.0, 0.0, 0.0, 0.0, 0.0, 0.0, 0.0, 0.0, 0.0, 0.0, 0.0, 0.0, 0.0, 0.0, 0.0, 0.0, 0.0, 0.0, 0.0, 0.0, 0.0, 0.0, 0.0, 0.0, 0.0, 0.0, 0.0, 0.0, 0.0, 0.0, 0.0, 0.0, 0.0, 0.0, 0.0, 0.0, 0.0, 0.0, 0.0, 0.0, 0.0, 0.0, 0.0, 0.0, 0.0, 0.0, 0.0, 0.0, 0.0, 0.0, 0.0, 0.0, 0.0, 0.0, 0.0, 0.0, 0.0, 0.0, 0.0, 0.0, 0.0, 0.0, 0.0, 0.0, 0.0, 0.0, 0.0, 0.0, 0.0, 0.0, 0.0, 0.0, 0.0, 0.0, 0.0, 0.0, 0.0, 0.0, 0.0, 0.0, 0.0, 0.0, 0.0, 0.0, 0.0, 0.0, 0.0, 0.0, 0.0, 0.0, 0.0, 0.0, 0.0, 0.0, 0.0, 0.0, 0.0, 0.0, 0.0, 0.0, 0.0, 0.0, 0.0, 0.0, 0.0, 0.0, 0.0, 0.0, 0.0, 0.0, 0.0, 0.0, 0.0, 0.0, 0.0, 0.0, 0.0, 0.0, 0.0, 0.0, 0.0, 0.0, 0.0, 0.0, 0.0, 0.0, 0.0, 0.0, 0.0, 0.0, 0.0, 0.0, 0.0, 0.0, 0.0, 0.0, 0.0, 0.0, 0.0, 0.0, 0.0, 0.0, 0.0, 0.0, 0.0, 0.0, 0.0, 0.0, 0.0, 0.0, 0.0, 0.0, 0.0, 0.0, 0.0, 0.0, 0.0, 0.0, 0.0, 0.0, 0.0, 0.0, 0.0, 0.0, 0.0, 0.0, 0.0, 0.0, 0.0, 0.0, 0.0, 0.0, 0.0, 0.0, 0.0, 0.0, 0.0, 0.0, 0.0, 0.0, 0.0, 0.0, 0.0, 0.0, 0.0, 0.0, 0.0, 0.0, 0.0, 0.0, 0.0, 0.0, 0.0, 0.0, 0.0, 0.0, 0.0, 0.0, 0.0, 0.0, 0.0, 0.0, 0.0, 0.0, 0.0, 0.0, 0.0, 0.0, 0.0, 0.0, 0.0, 0.0, 0.0, 0.0, 0.0, 0.0, 0.0, 0.0, 0.0, 0.0, 0.0, 0.0, 0.0, 0.0, 0.0, 0.0, 0.0, 0.0, 0.0, 0.0, 0.0, 0.0, 0.0, 0.0, 0.0, 0.0, 0.0, 0.0, 0.0, 0.0, 0.0, 0.0, 0.0, 0.0, 0.0, 0.0, 0.0, 0.0, 0.0, 0.0, 0.0, 0.0, 0.0, 0.0, 0.0, 0.0, 0.0, 0.0, 0.0, 0.0, 0.0, 0.0, 0.0, 0.0, 0.0, 0.0, 0.0, 0.0, 0.0, 0.0, 0.0, 0.0, 0.0, 0.0, 0.0, 0.0, 0.0, 0.0, 0.0, 0.0, 0.0, 0.0, 0.0, 0.0, 0.0, 0.0, 0.0, 0.0, 0.0, 0.0, 0.0, 0.0, 0.0, 0.0, 0.0, 0.0, 0.0, 0.0, 0.0, 0.0, 0.0, 0.0, 0.0, 0.0, 0.0, 0.0, 0.0, 0.0, 0.0, 0.0, 0.0, 0.0, 0.0, 0.0, 0.0, 0.0, 0.0, 0.0, 0.0, 0.0, 0.0, 0.0, 0.0, 0.0, 0.0, 0.0, 0.0, 0.0, 0.0, 0.0, 0.0, 0.0, 0.0, 0.0, 0.0, 0.0, 0.0, 0.0, 0.0, 0.0, 0.0, 0.0, 0.0, 0.0, 0.0, 0.0, 0.0, 0.0, 0.0, 0.0, 0.0, 0.0, 0.0, 0.0, 0.0, 0.0, 0.0, 0.0, 0.0, 0.0, 0.0, 0.0, 0.0, 0.0, 0.0, 0.0, 0.0, 0.0, 0.0, 0.0, 0.0, 0.0, 0.0, 0.0, 0.0, 0.0, 0.0, 0.0, 0.0, 0.0, 0.0, 0.0, 0.0, 0.0, 0.0, 0.0, 0.0, 0.0, 0.0, 0.0, 0.0, 0.0, 0.0, 0.0, 0.0, 0.0, 0.0, 0.0, 0.0, 0.0, 0.0, 0.0, 0.0, 0.0, 0.0, 0.0, 0.0, 0.0, 0.0, 0.0, 0.0, 0.0, 0.0, 0.0, 0.0, 0.0, 0.0, 0.0, 0.0, 0.0, 0.0, 0.0, 0.0, 0.0, 0.0, 0.0, 0.0, 0.0, 0.0, 0.0, 0.0, 0.0, 0.0, 0.0, 0.0, 0.0, 0.0, 0.0, 0.0, 0.0, 0.0, 0.0, 0.0, 0.0, 0.0, 0.0, 0.0, 0.0, 0.0, 0.0, 0.0, 0.0, 0.0, 0.0, 0.0, 0.0, 0.0, 0.0, 0.0, 0.0, 0.0, 0.0, 0.0, 0.0, 0.0, 0.0])
me_circle.update()
me_cube_001 = bpy.data.meshes.new('Cube.001')
me_cube_001.from_pydata([(-1.0, 1.0, -1.0), (-1.0, 1.0, 1.0), (1.0, 1.0, -1.0), (1.0, 1.0, 1.0), (-0.9965, -1.0, -0.9965), (-1.0, -0.9965, -1.0), (-0.9965, -1.0, 0.9965), (-1.0, -0.9965, 1.0), (0.9965, -1.0, -0.9965), (1.0, -0.9965, -1.0), (0.9965, -1.0, 0.9965), (1.0, -0.9965, 1.0), (0.8866, -1.0, -0.8866), (0.8866, -1.0, 0.8866), (-0.8866, -1.0, 0.8866), (-0.8866, -1.0, -0.8866), (0.8866, -2.596, 0.8866), (0.8866, -2.596, -0.8866), (-0.8866, -2.596, -0.8866), (-0.8866, -2.596, 0.8866), (0.8866, -2.6, 0.8866), (0.6086, -2.878, 0.6086), (0.6086, -2.878, -0.6086), (0.8866, -2.6, -0.8866), (-0.6086, -2.878, -0.6086), (-0.8866, -2.6, -0.8866), (-0.8866, -2.6, 0.8866), (-0.6086, -2.878, 0.6086), (0.6086, -3.209, 0.6086), (0.6086, -3.209, -0.6086), (-0.6086, -3.209, -0.6086), (-0.6086, -3.209, 0.6086), (0.7913, -3.507, 0.7913), (0.7913, -3.507, -0.7913), (-0.7913, -3.507, -0.7913), (-0.7913, -3.507, 0.7913), (0.6015, -3.914, 0.6015), (0.6015, -3.914, -0.6015), (-0.6015, -3.914, -0.6015), (-0.6015, -3.914, 0.6015), (0.3448, -4.303, 0.3448), (0.3448, -4.303, -0.3448), (-0.3448, -4.303, -0.3448), (-0.3448, -4.303, 0.3448)], [], [(13, 14, 19, 16), (0, 1, 3, 2), (3, 1, 7, 11), (5, 7, 1, 0), (2, 3, 11, 9), (4, 6, 7, 5), (10, 8, 9, 11), (5, 9, 8, 4), (11, 7, 6, 10), (0, 2, 9, 5), (8, 10, 13, 12), (10, 6, 14, 13), (6, 4, 15, 14), (4, 8, 12, 15), (12, 13, 16, 17), (14, 15, 18, 19), (15, 12, 17, 18), (16, 19, 26, 20), (19, 18, 25, 26), (18, 17, 23, 25), (27, 24, 30, 31), (21, 22, 23, 20), (22, 24, 25, 23), (27, 21, 20, 26), (24, 27, 26, 25), (17, 16, 20, 23), (28, 31, 35, 32), (21, 27, 31, 28), (24, 22, 29, 30), (22, 21, 28, 29), (35, 34, 38, 39), (29, 28, 32, 33), (31, 30, 34, 35), (30, 29, 33, 34), (36, 39, 43, 40), (34, 33, 37, 38), (32, 35, 39, 36), (33, 32, 36, 37), (41, 40, 43, 42), (37, 36, 40, 41), (39, 38, 42, 43), (38, 37, 41, 42)])
_uv = me_cube_001.uv_layers.new(name='UVMap')
_uv.uv.foreach_set('vector', [0.9448, 0.05521, 0.9448, 0.9448, 0.9448, 0.9448, 0.9448, 0.05521, 0.375, 0.25, 0.625, 0.25, 0.625, 0.5, 0.375, 0.5, 0.625, 0.5, 0.875, 0.5, 0.875, 0.7496, 0.625, 0.7496, 0.375, 0.0004426, 0.625, 0.0004426, 0.625, 0.25, 0.375, 0.25, 0.375, 0.5, 0.625, 0.5, 0.625, 0.7496, 0.375, 0.7496, 0.3754, 0.9996, 0.6246, 0.9996, 0.625, 1.0, 0.375, 1.0, 0.6246, 0.7504, 0.3754, 0.7504, 0.375, 0.7496, 0.625, 0.7496, 0.375, 1.0, 0.375, 0.75, 0.3754, 0.7504, 0.3754, 0.9996, 0.625, 0.75, 0.625, 1.0, 0.6246, 0.9996, 0.6246, 0.7504, 0.125, 0.5, 0.375, 0.5, 0.375, 0.7496, 0.125, 0.7496, 9.996e-05, 0.0001001, 0.9999, 0.0001, 0.9448, 0.05521, 0.05521, 0.05521, 0.9999, 0.0001, 0.9999, 0.9999, 0.9448, 0.9448, 0.9448, 0.05521, 0.9999, 0.9999, 0.0001, 0.9999, 0.05521, 0.9448, 0.9448, 0.9448, 0.0001, 0.9999, 9.996e-05, 0.0001001, 0.05521, 0.05521, 0.05521, 0.9448, 0.05521, 0.05521, 0.9448, 0.05521, 0.9448, 0.05521, 0.05521, 0.05521, 0.9448, 0.9448, 0.05521, 0.9448, 0.05521, 0.9448, 0.9448, 0.9448, 0.05521, 0.9448, 0.05521, 0.05521, 0.05521, 0.05521, 0.05521, 0.9448, 0.9448, 0.05521, 0.9448, 0.9448, 0.9448, 0.9448, 0.9448, 0.05521, 0.9448, 0.9448, 0.05521, 0.9448, 0.05521, 0.9448, 0.9448, 0.9448, 0.05521, 0.9448, 0.05521, 0.05521, 0.05521, 0.05521, 0.05521, 0.9448, 0.8053, 0.8053, 0.1947, 0.8053, 0.1947, 0.8053, 0.8053, 0.8053, 0.8053, 0.1947, 0.1947, 0.1947, 0.05521, 0.05521, 0.9448, 0.05521, 0.1947, 0.1947, 0.1947, 0.8053, 0.05521, 0.9448, 0.05521, 0.05521, 0.8053, 0.8053, 0.8053, 0.1947, 0.9448, 0.05521, 0.9448, 0.9448, 0.1947, 0.8053, 0.8053, 0.8053, 0.9448, 0.9448, 0.05521, 0.9448, 0.05521, 0.05521, 0.9448, 0.05521, 0.9448, 0.05521, 0.05521, 0.05521, 0.8053, 0.1947, 0.8053, 0.8053, 0.8053, 0.8053, 0.8053, 0.1947, 0.8053, 0.1947, 0.8053, 0.8053, 0.8053, 0.8053, 0.8053, 0.1947, 0.1947, 0.8053, 0.1947, 0.1947, 0.1947, 0.1947, 0.1947, 0.8053, 0.1947, 0.1947, 0.8053, 0.1947, 0.8053, 0.1947, 0.1947, 0.1947, 0.8053, 0.8053, 0.1947, 0.8053, 0.1947, 0.8053, 0.8053, 0.8053, 0.1947, 0.1947, 0.8053, 0.1947, 0.8053, 0.1947, 0.1947, 0.1947, 0.8053, 0.8053, 0.1947, 0.8053, 0.1947, 0.8053, 0.8053, 0.8053, 0.1947, 0.8053, 0.1947, 0.1947, 0.1947, 0.1947, 0.1947, 0.8053, 0.8053, 0.1947, 0.8053, 0.8053, 0.8053, 0.8053, 0.8053, 0.1947, 0.1947, 0.8053, 0.1947, 0.1947, 0.1947, 0.1947, 0.1947, 0.8053, 0.8053, 0.1947, 0.8053, 0.8053, 0.8053, 0.8053, 0.8053, 0.1947, 0.1947, 0.1947, 0.8053, 0.1947, 0.8053, 0.1947, 0.1947, 0.1947, 0.1947, 0.1947, 0.8053, 0.1947, 0.8053, 0.8053, 0.1947, 0.8053, 0.1947, 0.1947, 0.8053, 0.1947, 0.8053, 0.1947, 0.1947, 0.1947, 0.8053, 0.8053, 0.1947, 0.8053, 0.1947, 0.8053, 0.8053, 0.8053, 0.1947, 0.8053, 0.1947, 0.1947, 0.1947, 0.1947, 0.1947, 0.8053])
me_cube_001.update()
me_cylinder_002 = bpy.data.meshes.new('Cylinder.002')
me_cylinder_002.from_pydata([(0.0, 1.0, -1.0), (0.09479, -0.001821, 5.617), (0.1951, 0.9808, -1.0), (0.09444, -0.001786, 5.617), (0.3827, 0.9239, -1.0), (0.09409, -0.001683, 5.617), (0.5556, 0.8315, -1.0), (0.09378, -0.001514, 5.617), (0.7071, 0.7071, -1.0), (0.0935, -0.001288, 5.617), (0.8315, 0.5556, -1.0), (0.09328, -0.001012, 5.617), (0.9239, 0.3827, -1.0), (0.09311, -0.0006971, 5.617), (0.9808, 0.1951, -1.0), (0.093, -0.0003554, 5.617), (1.0, 0.0, -1.0), (0.09297, -1.194e-07, 5.617), (0.9808, -0.1951, -1.0), (0.093, 0.0003552, 5.617), (0.9239, -0.3827, -1.0), (0.09311, 0.0006968, 5.617), (0.8315, -0.5556, -1.0), (0.09328, 0.001012, 5.617), (0.7071, -0.7071, -1.0), (0.0935, 0.001288, 5.617), (0.5556, -0.8315, -1.0), (0.09378, 0.001514, 5.617), (0.3827, -0.9239, -1.0), (0.09409, 0.001682, 5.617), (0.1951, -0.9808, -1.0), (0.09444, 0.001786, 5.617), (0.0, -1.0, -1.0), (0.09479, 0.001821, 5.617), (-0.1951, -0.9808, -1.0), (0.09515, 0.001786, 5.617), (-0.3827, -0.9239, -1.0), (0.09549, 0.001682, 5.617), (-0.5556, -0.8315, -1.0), (0.0958, 0.001514, 5.617), (-0.7071, -0.7071, -1.0), (0.09608, 0.001288, 5.617), (-0.8315, -0.5556, -1.0), (0.09631, 0.001012, 5.617), (-0.9239, -0.3827, -1.0), (0.09647, 0.0006968, 5.617), (-0.9808, -0.1951, -1.0), (0.09658, 0.0003552, 5.617), (-1.0, 0.0, -1.0), (0.09661, -1.194e-07, 5.617), (-0.9808, 0.1951, -1.0), (0.09658, -0.0003554, 5.617), (-0.9239, 0.3827, -1.0), (0.09647, -0.0006971, 5.617), (-0.8315, 0.5556, -1.0), (0.09631, -0.001012, 5.617), (-0.7071, 0.7071, -1.0), (0.09608, -0.001288, 5.617), (-0.5556, 0.8315, -1.0), (0.0958, -0.001514, 5.617), (-0.3827, 0.9239, -1.0), (0.09549, -0.001683, 5.617), (-0.1951, 0.9808, -1.0), (0.09515, -0.001786, 5.617)], [], [(0, 1, 3, 2), (2, 3, 5, 4), (4, 5, 7, 6), (6, 7, 9, 8), (8, 9, 11, 10), (10, 11, 13, 12), (12, 13, 15, 14), (14, 15, 17, 16), (16, 17, 19, 18), (18, 19, 21, 20), (20, 21, 23, 22), (22, 23, 25, 24), (24, 25, 27, 26), (26, 27, 29, 28), (28, 29, 31, 30), (30, 31, 33, 32), (32, 33, 35, 34), (34, 35, 37, 36), (36, 37, 39, 38), (38, 39, 41, 40), (40, 41, 43, 42), (42, 43, 45, 44), (44, 45, 47, 46), (46, 47, 49, 48), (48, 49, 51, 50), (50, 51, 53, 52), (52, 53, 55, 54), (54, 55, 57, 56), (56, 57, 59, 58), (58, 59, 61, 60), (3, 1, 63, 61, 59, 57, 55, 53, 51, 49, 47, 45, 43, 41, 39, 37, 35, 33, 31, 29, 27, 25, 23, 21, 19, 17, 15, 13, 11, 9, 7, 5), (60, 61, 63, 62), (62, 63, 1, 0), (0, 2, 4, 6, 8, 10, 12, 14, 16, 18, 20, 22, 24, 26, 28, 30, 32, 34, 36, 38, 40, 42, 44, 46, 48, 50, 52, 54, 56, 58, 60, 62)])
_uv = me_cylinder_002.uv_layers.new(name='UVMap')
_uv.uv.foreach_set('vector', [1.0, 0.5, 1.0, 1.0, 0.9688, 1.0, 0.9688, 0.5, 0.9688, 0.5, 0.9688, 1.0, 0.9375, 1.0, 0.9375, 0.5, 0.9375, 0.5, 0.9375, 1.0, 0.9062, 1.0, 0.9062, 0.5, 0.9062, 0.5, 0.9062, 1.0, 0.875, 1.0, 0.875, 0.5, 0.875, 0.5, 0.875, 1.0, 0.8438, 1.0, 0.8438, 0.5, 0.8438, 0.5, 0.8438, 1.0, 0.8125, 1.0, 0.8125, 0.5, 0.8125, 0.5, 0.8125, 1.0, 0.7812, 1.0, 0.7812, 0.5, 0.7812, 0.5, 0.7812, 1.0, 0.75, 1.0, 0.75, 0.5, 0.75, 0.5, 0.75, 1.0, 0.7188, 1.0, 0.7188, 0.5, 0.7188, 0.5, 0.7188, 1.0, 0.6875, 1.0, 0.6875, 0.5, 0.6875, 0.5, 0.6875, 1.0, 0.6562, 1.0, 0.6562, 0.5, 0.6562, 0.5, 0.6562, 1.0, 0.625, 1.0, 0.625, 0.5, 0.625, 0.5, 0.625, 1.0, 0.5938, 1.0, 0.5938, 0.5, 0.5938, 0.5, 0.5938, 1.0, 0.5625, 1.0, 0.5625, 0.5, 0.5625, 0.5, 0.5625, 1.0, 0.5312, 1.0, 0.5312, 0.5, 0.5312, 0.5, 0.5312, 1.0, 0.5, 1.0, 0.5, 0.5, 0.5, 0.5, 0.5, 1.0, 0.4688, 1.0, 0.4688, 0.5, 0.4688, 0.5, 0.4688, 1.0, 0.4375, 1.0, 0.4375, 0.5, 0.4375, 0.5, 0.4375, 1.0, 0.4062, 1.0, 0.4062, 0.5, 0.4062, 0.5, 0.4062, 1.0, 0.375, 1.0, 0.375, 0.5, 0.375, 0.5, 0.375, 1.0, 0.3438, 1.0, 0.3438, 0.5, 0.3438, 0.5, 0.3438, 1.0, 0.3125, 1.0, 0.3125, 0.5, 0.3125, 0.5, 0.3125, 1.0, 0.2812, 1.0, 0.2812, 0.5, 0.2812, 0.5, 0.2812, 1.0, 0.25, 1.0, 0.25, 0.5, 0.25, 0.5, 0.25, 1.0, 0.2188, 1.0, 0.2188, 0.5, 0.2188, 0.5, 0.2188, 1.0, 0.1875, 1.0, 0.1875, 0.5, 0.1875, 0.5, 0.1875, 1.0, 0.1562, 1.0, 0.1562, 0.5, 0.1562, 0.5, 0.1562, 1.0, 0.125, 1.0, 0.125, 0.5, 0.125, 0.5, 0.125, 1.0, 0.09375, 1.0, 0.09375, 0.5, 0.09375, 0.5, 0.09375, 1.0, 0.0625, 1.0, 0.0625, 0.5, 0.2968, 0.4854, 0.25, 0.49, 0.2032, 0.4854, 0.1582, 0.4717, 0.1167, 0.4496, 0.08029, 0.4197, 0.05045, 0.3833, 0.02827, 0.3418, 0.01461, 0.2968, 0.01, 0.25, 0.01461, 0.2032, 0.02827, 0.1582, 0.05045, 0.1167, 0.08029, 0.08029, 0.1167, 0.05045, 0.1582, 0.02827, 0.2032, 0.01461, 0.25, 0.01, 0.2968, 0.01461, 0.3418, 0.02827, 0.3833, 0.05045, 0.4197, 0.08029, 0.4496, 0.1167, 0.4717, 0.1582, 0.4854, 0.2032, 0.49, 0.25, 0.4854, 0.2968, 0.4717, 0.3418, 0.4496, 0.3833, 0.4197, 0.4197, 0.3833, 0.4496, 0.3418, 0.4717, 0.0625, 0.5, 0.0625, 1.0, 0.03125, 1.0, 0.03125, 0.5, 0.03125, 0.5, 0.03125, 1.0, 0.0, 1.0, 0.0, 0.5, 0.75, 0.49, 0.7968, 0.4854, 0.8418, 0.4717, 0.8833, 0.4496, 0.9197, 0.4197, 0.9496, 0.3833, 0.9717, 0.3418, 0.9854, 0.2968, 0.99, 0.25, 0.9854, 0.2032, 0.9717, 0.1582, 0.9496, 0.1167, 0.9197, 0.08029, 0.8833, 0.05045, 0.8418, 0.02827, 0.7968, 0.01461, 0.75, 0.01, 0.7032, 0.01461, 0.6582, 0.02827, 0.6167, 0.05045, 0.5803, 0.08029, 0.5504, 0.1167, 0.5283, 0.1582, 0.5146, 0.2032, 0.51, 0.25, 0.5146, 0.2968, 0.5283, 0.3418, 0.5504, 0.3833, 0.5803, 0.4197, 0.6167, 0.4496, 0.6582, 0.4717, 0.7032, 0.4854])
me_cylinder_002.update()
me_cylinder_003 = bpy.data.meshes.new('Cylinder.003')
me_cylinder_003.from_pydata([(0.02972, 1.006, 0.4477), (0.1245, 0.004027, 7.065), (0.2248, 0.9866, 0.4477), (0.1242, 0.004062, 7.065), (0.4124, 0.9297, 0.4477), (0.1238, 0.004166, 7.065), (0.5853, 0.8373, 0.4477), (0.1235, 0.004334, 7.065), (0.7368, 0.713, 0.4477), (0.1232, 0.00456, 7.065), (0.8612, 0.5614, 0.4477), (0.123, 0.004836, 7.065), (0.9536, 0.3885, 0.4477), (0.1228, 0.005151, 7.065), (1.011, 0.2009, 0.4477), (0.1227, 0.005493, 7.065), (1.03, 0.005848, 0.4477), (0.1227, 0.005848, 7.065), (1.011, -0.1892, 0.4477), (0.1227, 0.006203, 7.065), (0.9536, -0.3768, 0.4477), (0.1228, 0.006545, 7.065), (0.8612, -0.5497, 0.4477), (0.123, 0.00686, 7.065), (0.7368, -0.7013, 0.4477), (0.1232, 0.007136, 7.065), (0.5853, -0.8256, 0.4477), (0.1235, 0.007362, 7.065), (0.4124, -0.918, 0.4477), (0.1238, 0.007531, 7.065), (0.2248, -0.9749, 0.4477), (0.1242, 0.007634, 7.065), (0.02972, -0.9942, 0.4477), (0.1245, 0.007669, 7.065), (-0.1654, -0.9749, 0.4477), (0.1249, 0.007634, 7.065), (-0.353, -0.918, 0.4477), (0.1252, 0.007531, 7.065), (-0.5258, -0.8256, 0.4477), (0.1255, 0.007362, 7.065), (-0.6774, -0.7013, 0.4477), (0.1258, 0.007136, 7.065), (-0.8017, -0.5497, 0.4477), (0.126, 0.00686, 7.065), (-0.8942, -0.3768, 0.4477), (0.1262, 0.006545, 7.065), (-0.9511, -0.1892, 0.4477), (0.1263, 0.006203, 7.065), (-0.9703, 0.005848, 0.4477), (0.1263, 0.005848, 7.065), (-0.9511, 0.2009, 0.4477), (0.1263, 0.005493, 7.065), (-0.8942, 0.3885, 0.4477), (0.1262, 0.005151, 7.065), (-0.8017, 0.5614, 0.4477), (0.126, 0.004836, 7.065), (-0.6774, 0.713, 0.4477), (0.1258, 0.00456, 7.065), (-0.5258, 0.8373, 0.4477), (0.1255, 0.004334, 7.065), (-0.353, 0.9297, 0.4477), (0.1252, 0.004166, 7.065), (-0.1654, 0.9866, 0.4477), (0.1249, 0.004062, 7.065), (0.02972, 1.006, -3.107), (0.2248, 0.9866, -3.107), (0.4124, 0.9297, -3.107), (0.5853, 0.8373, -3.107), (0.7368, 0.713, -3.107), (0.8612, 0.5614, -3.107), (0.9536, 0.3885, -3.107), (1.011, 0.2009, -3.107), (1.03, 0.005848, -3.107), (1.011, -0.1892, -3.107), (0.9536, -0.3768, -3.107), (0.8612, -0.5497, -3.107), (0.7368, -0.7013, -3.107), (0.5853, -0.8256, -3.107), (0.4124, -0.918, -3.107), (0.2248, -0.9749, -3.107), (0.02972, -0.9942, -3.107), (-0.1654, -0.9749, -3.107), (-0.353, -0.918, -3.107), (-0.5258, -0.8256, -3.107), (-0.6774, -0.7013, -3.107), (-0.8017, -0.5497, -3.107), (-0.8942, -0.3768, -3.107), (-0.9511, -0.1892, -3.107), (-0.9703, 0.005848, -3.107), (-0.9511, 0.2009, -3.107), (-0.8942, 0.3885, -3.107), (-0.8017, 0.5614, -3.107), (-0.6774, 0.713, -3.107), (-0.5258, 0.8373, -3.107), (-0.353, 0.9297, -3.107), (-0.1654, 0.9866, -3.107), (0.2997, 0.6577, -0.441), (0.1978, 0.4117, -1.33), (0.4124, 0.9297, -2.218), (0.2248, 0.9866, -2.218), (0.1154, 0.4367, -1.33), (0.1674, 0.6978, -0.441), (0.6164, -0.3861, -0.441), (0.395, -0.2382, -1.33), (0.8612, -0.5497, -2.218), (0.9536, -0.3768, -2.218), (0.4356, -0.1623, -1.33), (0.6815, -0.2641, -0.441), (-0.4692, -0.493, -0.441), (-0.2809, -0.3048, -1.33), (-0.6774, -0.7013, -2.218), (-0.5258, -0.8256, -2.218), (-0.2144, -0.3594, -1.33), (-0.3623, -0.5808, -0.441), (-0.3623, 0.5925, -0.441), (-0.2144, 0.3711, -1.33), (-0.5258, 0.8373, -2.218), (-0.6774, 0.713, -2.218), (-0.2809, 0.3165, -1.33), (-0.4692, 0.5047, -0.441), (0.7217, 0.1435, -0.441), (0.4606, 0.09156, -1.33), (1.011, 0.2009, -2.218), (0.9536, 0.3885, -2.218), (0.4356, 0.174, -1.33), (0.6815, 0.2758, -0.441), (0.02972, -0.6997, -0.441), (0.02972, -0.4335, -1.33), (0.02972, -0.9942, -2.218), (0.2248, -0.9749, -2.218), (0.1154, -0.425, -1.33), (0.1674, -0.6861, -0.441), (-0.6623, 0.1435, -0.441), (-0.4012, 0.09156, -1.33), (-0.9511, 0.2009, -2.218), (-0.9703, 0.005848, -2.218), (-0.4096, 0.005848, -1.33), (-0.6758, 0.005849, -0.441), (0.4217, 0.5925, -0.441), (0.2738, 0.3711, -1.33), (0.5853, 0.8373, -2.218), (0.5286, -0.493, -0.441), (0.3404, -0.3048, -1.33), (0.7368, -0.7013, -2.218), (-0.5569, -0.3861, -0.441), (-0.3356, -0.2382, -1.33), (-0.8017, -0.5497, -2.218), (-0.2403, 0.6577, -0.441), (-0.1384, 0.4117, -1.33), (-0.353, 0.9297, -2.218), (0.7353, 0.005849, -0.441), (0.4691, 0.005848, -1.33), (1.03, 0.005848, -2.218), (-0.1079, -0.6861, -0.441), (-0.05599, -0.425, -1.33), (-0.1654, -0.9749, -2.218), (-0.6221, 0.2758, -0.441), (-0.3762, 0.174, -1.33), (-0.8942, 0.3885, -2.218), (0.5286, 0.5047, -0.441), (0.3404, 0.3165, -1.33), (0.7368, 0.713, -2.218), (0.4217, -0.5808, -0.441), (0.2738, -0.3594, -1.33), (0.5853, -0.8256, -2.218), (-0.6221, -0.2641, -0.441), (-0.3762, -0.1623, -1.33), (-0.8942, -0.3768, -2.218), (-0.1079, 0.6978, -0.441), (-0.05599, 0.4367, -1.33), (-0.1654, 0.9866, -2.218), (0.7217, -0.1318, -0.441), (0.4606, -0.07986, -1.33), (1.011, -0.1892, -2.218), (-0.2403, -0.646, -0.441), (-0.1384, -0.4, -1.33), (-0.353, -0.918, -2.218), (-0.5569, 0.3978, -0.441), (-0.3356, 0.2499, -1.33), (-0.8017, 0.5614, -2.218), (0.6164, 0.3978, -0.441), (0.395, 0.2499, -1.33), (0.8612, 0.5614, -2.218), (0.2997, -0.646, -0.441), (0.1978, -0.4, -1.33), (0.4124, -0.918, -2.218), (-0.6623, -0.1318, -0.441), (-0.4012, -0.07986, -1.33), (-0.9511, -0.1892, -2.218), (0.02972, 1.006, -2.218), (0.02972, 0.4452, -1.33), (0.02972, 0.7114, -0.441)], [], [(0, 1, 3, 2), (2, 3, 5, 4), (4, 5, 7, 6), (6, 7, 9, 8), (8, 9, 11, 10), (10, 11, 13, 12), (12, 13, 15, 14), (14, 15, 17, 16), (16, 17, 19, 18), (18, 19, 21, 20), (20, 21, 23, 22), (22, 23, 25, 24), (24, 25, 27, 26), (26, 27, 29, 28), (28, 29, 31, 30), (30, 31, 33, 32), (32, 33, 35, 34), (34, 35, 37, 36), (36, 37, 39, 38), (38, 39, 41, 40), (40, 41, 43, 42), (42, 43, 45, 44), (44, 45, 47, 46), (46, 47, 49, 48), (48, 49, 51, 50), (50, 51, 53, 52), (52, 53, 55, 54), (54, 55, 57, 56), (56, 57, 59, 58), (58, 59, 61, 60), (3, 1, 63, 61, 59, 57, 55, 53, 51, 49, 47, 45, 43, 41, 39, 37, 35, 33, 31, 29, 27, 25, 23, 21, 19, 17, 15, 13, 11, 9, 7, 5), (60, 61, 63, 62), (62, 63, 1, 0), (99, 98, 66, 65), (64, 65, 66, 67, 68, 69, 70, 71, 72, 73, 74, 75, 76, 77, 78, 79, 80, 81, 82, 83, 84, 85, 86, 87, 88, 89, 90, 91, 92, 93, 94, 95), (105, 104, 75, 74), (111, 110, 84, 83), (117, 116, 93, 92), (123, 122, 71, 70), (129, 128, 80, 79), (135, 134, 89, 88), (98, 140, 67, 66), (104, 143, 76, 75), (110, 146, 85, 84), (116, 149, 94, 93), (122, 152, 72, 71), (128, 155, 81, 80), (134, 158, 90, 89), (140, 161, 68, 67), (143, 164, 77, 76), (146, 167, 86, 85), (149, 170, 95, 94), (152, 173, 73, 72), (155, 176, 82, 81), (158, 179, 91, 90), (161, 182, 69, 68), (164, 185, 78, 77), (167, 188, 87, 86), (189, 99, 65, 64), (170, 189, 64, 95), (173, 105, 74, 73), (176, 111, 83, 82), (179, 117, 92, 91), (182, 123, 70, 69), (185, 129, 79, 78), (188, 135, 88, 87), (46, 48, 137, 186), (186, 137, 136, 187), (187, 136, 135, 188), (28, 30, 131, 183), (183, 131, 130, 184), (184, 130, 129, 185), (10, 12, 125, 180), (180, 125, 124, 181), (181, 124, 123, 182), (54, 56, 119, 177), (177, 119, 118, 178), (178, 118, 117, 179), (36, 38, 113, 174), (174, 113, 112, 175), (175, 112, 111, 176), (18, 20, 107, 171), (171, 107, 106, 172), (172, 106, 105, 173), (62, 0, 191, 168), (168, 191, 190, 169), (169, 190, 189, 170), (0, 2, 101, 191), (191, 101, 100, 190), (190, 100, 99, 189), (44, 46, 186, 165), (165, 186, 187, 166), (166, 187, 188, 167), (26, 28, 183, 162), (162, 183, 184, 163), (163, 184, 185, 164), (8, 10, 180, 159), (159, 180, 181, 160), (160, 181, 182, 161), (52, 54, 177, 156), (156, 177, 178, 157), (157, 178, 179, 158), (34, 36, 174, 153), (153, 174, 175, 154), (154, 175, 176, 155), (16, 18, 171, 150), (150, 171, 172, 151), (151, 172, 173, 152), (60, 62, 168, 147), (147, 168, 169, 148), (148, 169, 170, 149), (42, 44, 165, 144), (144, 165, 166, 145), (145, 166, 167, 146), (24, 26, 162, 141), (141, 162, 163, 142), (142, 163, 164, 143), (6, 8, 159, 138), (138, 159, 160, 139), (139, 160, 161, 140), (50, 52, 156, 132), (132, 156, 157, 133), (133, 157, 158, 134), (32, 34, 153, 126), (126, 153, 154, 127), (127, 154, 155, 128), (14, 16, 150, 120), (120, 150, 151, 121), (121, 151, 152, 122), (58, 60, 147, 114), (114, 147, 148, 115), (115, 148, 149, 116), (40, 42, 144, 108), (108, 144, 145, 109), (109, 145, 146, 110), (22, 24, 141, 102), (102, 141, 142, 103), (103, 142, 143, 104), (4, 6, 138, 96), (96, 138, 139, 97), (97, 139, 140, 98), (48, 50, 132, 137), (137, 132, 133, 136), (136, 133, 134, 135), (30, 32, 126, 131), (131, 126, 127, 130), (130, 127, 128, 129), (12, 14, 120, 125), (125, 120, 121, 124), (124, 121, 122, 123), (56, 58, 114, 119), (119, 114, 115, 118), (118, 115, 116, 117), (38, 40, 108, 113), (113, 108, 109, 112), (112, 109, 110, 111), (20, 22, 102, 107), (107, 102, 103, 106), (106, 103, 104, 105), (2, 4, 96, 101), (101, 96, 97, 100), (100, 97, 98, 99)])
_uv = me_cylinder_003.uv_layers.new(name='UVMap')
_uv.uv.foreach_set('vector', [1.0, 0.5, 1.0, 1.0, 0.9688, 1.0, 0.9688, 0.5, 0.9688, 0.5, 0.9688, 1.0, 0.9375, 1.0, 0.9375, 0.5, 0.9375, 0.5, 0.9375, 1.0, 0.9062, 1.0, 0.9062, 0.5, 0.9062, 0.5, 0.9062, 1.0, 0.875, 1.0, 0.875, 0.5, 0.875, 0.5, 0.875, 1.0, 0.8438, 1.0, 0.8438, 0.5, 0.8438, 0.5, 0.8438, 1.0, 0.8125, 1.0, 0.8125, 0.5, 0.8125, 0.5, 0.8125, 1.0, 0.7812, 1.0, 0.7812, 0.5, 0.7812, 0.5, 0.7812, 1.0, 0.75, 1.0, 0.75, 0.5, 0.75, 0.5, 0.75, 1.0, 0.7188, 1.0, 0.7188, 0.5, 0.7188, 0.5, 0.7188, 1.0, 0.6875, 1.0, 0.6875, 0.5, 0.6875, 0.5, 0.6875, 1.0, 0.6562, 1.0, 0.6562, 0.5, 0.6562, 0.5, 0.6562, 1.0, 0.625, 1.0, 0.625, 0.5, 0.625, 0.5, 0.625, 1.0, 0.5938, 1.0, 0.5938, 0.5, 0.5938, 0.5, 0.5938, 1.0, 0.5625, 1.0, 0.5625, 0.5, 0.5625, 0.5, 0.5625, 1.0, 0.5312, 1.0, 0.5312, 0.5, 0.5312, 0.5, 0.5312, 1.0, 0.5, 1.0, 0.5, 0.5, 0.5, 0.5, 0.5, 1.0, 0.4688, 1.0, 0.4688, 0.5, 0.4688, 0.5, 0.4688, 1.0, 0.4375, 1.0, 0.4375, 0.5, 0.4375, 0.5, 0.4375, 1.0, 0.4062, 1.0, 0.4062, 0.5, 0.4062, 0.5, 0.4062, 1.0, 0.375, 1.0, 0.375, 0.5, 0.375, 0.5, 0.375, 1.0, 0.3438, 1.0, 0.3438, 0.5, 0.3438, 0.5, 0.3438, 1.0, 0.3125, 1.0, 0.3125, 0.5, 0.3125, 0.5, 0.3125, 1.0, 0.2812, 1.0, 0.2812, 0.5, 0.2812, 0.5, 0.2812, 1.0, 0.25, 1.0, 0.25, 0.5, 0.25, 0.5, 0.25, 1.0, 0.2188, 1.0, 0.2188, 0.5, 0.2188, 0.5, 0.2188, 1.0, 0.1875, 1.0, 0.1875, 0.5, 0.1875, 0.5, 0.1875, 1.0, 0.1562, 1.0, 0.1562, 0.5, 0.1562, 0.5, 0.1562, 1.0, 0.125, 1.0, 0.125, 0.5, 0.125, 0.5, 0.125, 1.0, 0.09375, 1.0, 0.09375, 0.5, 0.09375, 0.5, 0.09375, 1.0, 0.0625, 1.0, 0.0625, 0.5, 0.2968, 0.4854, 0.25, 0.49, 0.2032, 0.4854, 0.1582, 0.4717, 0.1167, 0.4496, 0.08029, 0.4197, 0.05045, 0.3833, 0.02827, 0.3418, 0.01461, 0.2968, 0.01, 0.25, 0.01461, 0.2032, 0.02827, 0.1582, 0.05045, 0.1167, 0.08029, 0.08029, 0.1167, 0.05045, 0.1582, 0.02827, 0.2032, 0.01461, 0.25, 0.01, 0.2968, 0.01461, 0.3418, 0.02827, 0.3833, 0.05045, 0.4197, 0.08029, 0.4496, 0.1167, 0.4717, 0.1582, 0.4854, 0.2032, 0.49, 0.25, 0.4854, 0.2968, 0.4717, 0.3418, 0.4496, 0.3833, 0.4197, 0.4197, 0.3833, 0.4496, 0.3418, 0.4717, 0.0625, 0.5, 0.0625, 1.0, 0.03125, 1.0, 0.03125, 0.5, 0.03125, 0.5, 0.03125, 1.0, 0.0, 1.0, 0.0, 0.5, 0.9688, 0.5, 0.9375, 0.5, 0.9375, 0.5, 0.9688, 0.5, 0.75, 0.49, 0.7968, 0.4854, 0.8418, 0.4717, 0.8833, 0.4496, 0.9197, 0.4197, 0.9496, 0.3833, 0.9717, 0.3418, 0.9854, 0.2968, 0.99, 0.25, 0.9854, 0.2032, 0.9717, 0.1582, 0.9496, 0.1167, 0.9197, 0.08029, 0.8833, 0.05045, 0.8418, 0.02827, 0.7968, 0.01461, 0.75, 0.01, 0.7032, 0.01461, 0.6582, 0.02827, 0.6167, 0.05045, 0.5803, 0.08029, 0.5504, 0.1167, 0.5283, 0.1582, 0.5146, 0.2032, 0.51, 0.25, 0.5146, 0.2968, 0.5283, 0.3418, 0.5504, 0.3833, 0.5803, 0.4197, 0.6167, 0.4496, 0.6582, 0.4717, 0.7032, 0.4854, 0.6875, 0.5, 0.6562, 0.5, 0.6562, 0.5, 0.6875, 0.5, 0.4062, 0.5, 0.375, 0.5, 0.375, 0.5, 0.4062, 0.5, 0.125, 0.5, 0.09375, 0.5, 0.09375, 0.5, 0.125, 0.5, 0.8125, 0.5, 0.7812, 0.5, 0.7812, 0.5, 0.8125, 0.5, 0.5312, 0.5, 0.5, 0.5, 0.5, 0.5, 0.5312, 0.5, 0.25, 0.5, 0.2188, 0.5, 0.2188, 0.5, 0.25, 0.5, 0.9375, 0.5, 0.9062, 0.5, 0.9062, 0.5, 0.9375, 0.5, 0.6562, 0.5, 0.625, 0.5, 0.625, 0.5, 0.6562, 0.5, 0.375, 0.5, 0.3438, 0.5, 0.3438, 0.5, 0.375, 0.5, 0.09375, 0.5, 0.0625, 0.5, 0.0625, 0.5, 0.09375, 0.5, 0.7812, 0.5, 0.75, 0.5, 0.75, 0.5, 0.7812, 0.5, 0.5, 0.5, 0.4688, 0.5, 0.4688, 0.5, 0.5, 0.5, 0.2188, 0.5, 0.1875, 0.5, 0.1875, 0.5, 0.2188, 0.5, 0.9062, 0.5, 0.875, 0.5, 0.875, 0.5, 0.9062, 0.5, 0.625, 0.5, 0.5938, 0.5, 0.5938, 0.5, 0.625, 0.5, 0.3438, 0.5, 0.3125, 0.5, 0.3125, 0.5, 0.3438, 0.5, 0.0625, 0.5, 0.03125, 0.5, 0.03125, 0.5, 0.0625, 0.5, 0.75, 0.5, 0.7188, 0.5, 0.7188, 0.5, 0.75, 0.5, 0.4688, 0.5, 0.4375, 0.5, 0.4375, 0.5, 0.4688, 0.5, 0.1875, 0.5, 0.1562, 0.5, 0.1562, 0.5, 0.1875, 0.5, 0.875, 0.5, 0.8438, 0.5, 0.8438, 0.5, 0.875, 0.5, 0.5938, 0.5, 0.5625, 0.5, 0.5625, 0.5, 0.5938, 0.5, 0.3125, 0.5, 0.2812, 0.5, 0.2812, 0.5, 0.3125, 0.5, 1.0, 0.5, 0.9688, 0.5, 0.9688, 0.5, 1.0, 0.5, 0.03125, 0.5, 0.0, 0.5, 0.0, 0.5, 0.03125, 0.5, 0.7188, 0.5, 0.6875, 0.5, 0.6875, 0.5, 0.7188, 0.5, 0.4375, 0.5, 0.4062, 0.5, 0.4062, 0.5, 0.4375, 0.5, 0.1562, 0.5, 0.125, 0.5, 0.125, 0.5, 0.1562, 0.5, 0.8438, 0.5, 0.8125, 0.5, 0.8125, 0.5, 0.8438, 0.5, 0.5625, 0.5, 0.5312, 0.5, 0.5312, 0.5, 0.5625, 0.5, 0.2812, 0.5, 0.25, 0.5, 0.25, 0.5, 0.2812, 0.5, 0.2812, 0.5, 0.25, 0.5, 0.25, 0.5, 0.2812, 0.5, 0.2812, 0.5, 0.25, 0.5, 0.25, 0.5, 0.2812, 0.5, 0.2812, 0.5, 0.25, 0.5, 0.25, 0.5, 0.2812, 0.5, 0.5625, 0.5, 0.5312, 0.5, 0.5312, 0.5, 0.5625, 0.5, 0.5625, 0.5, 0.5312, 0.5, 0.5312, 0.5, 0.5625, 0.5, 0.5625, 0.5, 0.5312, 0.5, 0.5312, 0.5, 0.5625, 0.5, 0.8438, 0.5, 0.8125, 0.5, 0.8125, 0.5, 0.8438, 0.5, 0.8438, 0.5, 0.8125, 0.5, 0.8125, 0.5, 0.8438, 0.5, 0.8438, 0.5, 0.8125, 0.5, 0.8125, 0.5, 0.8438, 0.5, 0.1562, 0.5, 0.125, 0.5, 0.125, 0.5, 0.1562, 0.5, 0.1562, 0.5, 0.125, 0.5, 0.125, 0.5, 0.1562, 0.5, 0.1562, 0.5, 0.125, 0.5, 0.125, 0.5, 0.1562, 0.5, 0.4375, 0.5, 0.4062, 0.5, 0.4062, 0.5, 0.4375, 0.5, 0.4375, 0.5, 0.4062, 0.5, 0.4062, 0.5, 0.4375, 0.5, 0.4375, 0.5, 0.4062, 0.5, 0.4062, 0.5, 0.4375, 0.5, 0.7188, 0.5, 0.6875, 0.5, 0.6875, 0.5, 0.7188, 0.5, 0.7188, 0.5, 0.6875, 0.5, 0.6875, 0.5, 0.7188, 0.5, 0.7188, 0.5, 0.6875, 0.5, 0.6875, 0.5, 0.7188, 0.5, 0.03125, 0.5, 0.0, 0.5, 0.0, 0.5, 0.03125, 0.5, 0.03125, 0.5, 0.0, 0.5, 0.0, 0.5, 0.03125, 0.5, 0.03125, 0.5, 0.0, 0.5, 0.0, 0.5, 0.03125, 0.5, 1.0, 0.5, 0.9688, 0.5, 0.9688, 0.5, 1.0, 0.5, 1.0, 0.5, 0.9688, 0.5, 0.9688, 0.5, 1.0, 0.5, 1.0, 0.5, 0.9688, 0.5, 0.9688, 0.5, 1.0, 0.5, 0.3125, 0.5, 0.2812, 0.5, 0.2812, 0.5, 0.3125, 0.5, 0.3125, 0.5, 0.2812, 0.5, 0.2812, 0.5, 0.3125, 0.5, 0.3125, 0.5, 0.2812, 0.5, 0.2812, 0.5, 0.3125, 0.5, 0.5938, 0.5, 0.5625, 0.5, 0.5625, 0.5, 0.5938, 0.5, 0.5938, 0.5, 0.5625, 0.5, 0.5625, 0.5, 0.5938, 0.5, 0.5938, 0.5, 0.5625, 0.5, 0.5625, 0.5, 0.5938, 0.5, 0.875, 0.5, 0.8438, 0.5, 0.8438, 0.5, 0.875, 0.5, 0.875, 0.5, 0.8438, 0.5, 0.8438, 0.5, 0.875, 0.5, 0.875, 0.5, 0.8438, 0.5, 0.8438, 0.5, 0.875, 0.5, 0.1875, 0.5, 0.1562, 0.5, 0.1562, 0.5, 0.1875, 0.5, 0.1875, 0.5, 0.1562, 0.5, 0.1562, 0.5, 0.1875, 0.5, 0.1875, 0.5, 0.1562, 0.5, 0.1562, 0.5, 0.1875, 0.5, 0.4688, 0.5, 0.4375, 0.5, 0.4375, 0.5, 0.4688, 0.5, 0.4688, 0.5, 0.4375, 0.5, 0.4375, 0.5, 0.4688, 0.5, 0.4688, 0.5, 0.4375, 0.5, 0.4375, 0.5, 0.4688, 0.5, 0.75, 0.5, 0.7188, 0.5, 0.7188, 0.5, 0.75, 0.5, 0.75, 0.5, 0.7188, 0.5, 0.7188, 0.5, 0.75, 0.5, 0.75, 0.5, 0.7188, 0.5, 0.7188, 0.5, 0.75, 0.5, 0.0625, 0.5, 0.03125, 0.5, 0.03125, 0.5, 0.0625, 0.5, 0.0625, 0.5, 0.03125, 0.5, 0.03125, 0.5, 0.0625, 0.5, 0.0625, 0.5, 0.03125, 0.5, 0.03125, 0.5, 0.0625, 0.5, 0.3438, 0.5, 0.3125, 0.5, 0.3125, 0.5, 0.3438, 0.5, 0.3438, 0.5, 0.3125, 0.5, 0.3125, 0.5, 0.3438, 0.5, 0.3438, 0.5, 0.3125, 0.5, 0.3125, 0.5, 0.3438, 0.5, 0.625, 0.5, 0.5938, 0.5, 0.5938, 0.5, 0.625, 0.5, 0.625, 0.5, 0.5938, 0.5, 0.5938, 0.5, 0.625, 0.5, 0.625, 0.5, 0.5938, 0.5, 0.5938, 0.5, 0.625, 0.5, 0.9062, 0.5, 0.875, 0.5, 0.875, 0.5, 0.9062, 0.5, 0.9062, 0.5, 0.875, 0.5, 0.875, 0.5, 0.9062, 0.5, 0.9062, 0.5, 0.875, 0.5, 0.875, 0.5, 0.9062, 0.5, 0.2188, 0.5, 0.1875, 0.5, 0.1875, 0.5, 0.2188, 0.5, 0.2188, 0.5, 0.1875, 0.5, 0.1875, 0.5, 0.2188, 0.5, 0.2188, 0.5, 0.1875, 0.5, 0.1875, 0.5, 0.2188, 0.5, 0.5, 0.5, 0.4688, 0.5, 0.4688, 0.5, 0.5, 0.5, 0.5, 0.5, 0.4688, 0.5, 0.4688, 0.5, 0.5, 0.5, 0.5, 0.5, 0.4688, 0.5, 0.4688, 0.5, 0.5, 0.5, 0.7812, 0.5, 0.75, 0.5, 0.75, 0.5, 0.7813, 0.5, 0.7813, 0.5, 0.75, 0.5, 0.75, 0.5, 0.7812, 0.5, 0.7812, 0.5, 0.75, 0.5, 0.75, 0.5, 0.7812, 0.5, 0.09375, 0.5, 0.0625, 0.5, 0.0625, 0.5, 0.09375, 0.5, 0.09375, 0.5, 0.0625, 0.5, 0.0625, 0.5, 0.09375, 0.5, 0.09375, 0.5, 0.0625, 0.5, 0.0625, 0.5, 0.09375, 0.5, 0.375, 0.5, 0.3438, 0.5, 0.3438, 0.5, 0.375, 0.5, 0.375, 0.5, 0.3438, 0.5, 0.3438, 0.5, 0.375, 0.5, 0.375, 0.5, 0.3438, 0.5, 0.3438, 0.5, 0.375, 0.5, 0.6562, 0.5, 0.625, 0.5, 0.625, 0.5, 0.6562, 0.5, 0.6562, 0.5, 0.625, 0.5, 0.625, 0.5, 0.6562, 0.5, 0.6562, 0.5, 0.625, 0.5, 0.625, 0.5, 0.6562, 0.5, 0.9375, 0.5, 0.9062, 0.5, 0.9062, 0.5, 0.9375, 0.5, 0.9375, 0.5, 0.9062, 0.5, 0.9062, 0.5, 0.9375, 0.5, 0.9375, 0.5, 0.9062, 0.5, 0.9062, 0.5, 0.9375, 0.5, 0.25, 0.5, 0.2188, 0.5, 0.2188, 0.5, 0.25, 0.5, 0.25, 0.5, 0.2188, 0.5, 0.2188, 0.5, 0.25, 0.5, 0.25, 0.5, 0.2188, 0.5, 0.2188, 0.5, 0.25, 0.5, 0.5312, 0.5, 0.5, 0.5, 0.5, 0.5, 0.5312, 0.5, 0.5312, 0.5, 0.5, 0.5, 0.5, 0.5, 0.5312, 0.5, 0.5312, 0.5, 0.5, 0.5, 0.5, 0.5, 0.5312, 0.5, 0.8125, 0.5, 0.7812, 0.5, 0.7813, 0.5, 0.8125, 0.5, 0.8125, 0.5, 0.7813, 0.5, 0.7812, 0.5, 0.8125, 0.5, 0.8125, 0.5, 0.7812, 0.5, 0.7812, 0.5, 0.8125, 0.5, 0.125, 0.5, 0.09375, 0.5, 0.09375, 0.5, 0.125, 0.5, 0.125, 0.5, 0.09375, 0.5, 0.09375, 0.5, 0.125, 0.5, 0.125, 0.5, 0.09375, 0.5, 0.09375, 0.5, 0.125, 0.5, 0.4062, 0.5, 0.375, 0.5, 0.375, 0.5, 0.4062, 0.5, 0.4062, 0.5, 0.375, 0.5, 0.375, 0.5, 0.4062, 0.5, 0.4062, 0.5, 0.375, 0.5, 0.375, 0.5, 0.4062, 0.5, 0.6875, 0.5, 0.6562, 0.5, 0.6562, 0.5, 0.6875, 0.5, 0.6875, 0.5, 0.6562, 0.5, 0.6562, 0.5, 0.6875, 0.5, 0.6875, 0.5, 0.6562, 0.5, 0.6562, 0.5, 0.6875, 0.5, 0.9688, 0.5, 0.9375, 0.5, 0.9375, 0.5, 0.9688, 0.5, 0.9688, 0.5, 0.9375, 0.5, 0.9375, 0.5, 0.9688, 0.5, 0.9688, 0.5, 0.9375, 0.5, 0.9375, 0.5, 0.9688, 0.5])
me_cylinder_003.update()
me_cylinder = bpy.data.meshes.new('Cylinder')
me_cylinder.from_pydata([(0.0, 1.0, -1.0), (0.0, 1.0, 1.0), (0.1951, 0.9808, -1.0), (0.1951, 0.9808, 1.0), (0.3827, 0.9239, -1.0), (0.3827, 0.9239, 1.0), (0.5556, 0.8315, -1.0), (0.5556, 0.8315, 1.0), (0.7071, 0.7071, -1.0), (0.7071, 0.7071, 1.0), (0.8315, 0.5556, -1.0), (0.8315, 0.5556, 1.0), (0.9239, 0.3827, -1.0), (0.9239, 0.3827, 1.0), (0.9808, 0.1951, -1.0), (0.9808, 0.1951, 1.0), (1.0, 0.0, -1.0), (1.0, 0.0, 1.0), (0.9808, -0.1951, -1.0), (0.9808, -0.1951, 1.0), (0.9239, -0.3827, -1.0), (0.9239, -0.3827, 1.0), (0.8315, -0.5556, -1.0), (0.8315, -0.5556, 1.0), (0.7071, -0.7071, -1.0), (0.7071, -0.7071, 1.0), (0.5556, -0.8315, -1.0), (0.5556, -0.8315, 1.0), (0.3827, -0.9239, -1.0), (0.3827, -0.9239, 1.0), (0.1951, -0.9808, -1.0), (0.1951, -0.9808, 1.0), (0.0, -1.0, -1.0), (0.0, -1.0, 1.0), (-0.1951, -0.9808, -1.0), (-0.1951, -0.9808, 1.0), (-0.3827, -0.9239, -1.0), (-0.3827, -0.9239, 1.0), (-0.5556, -0.8315, -1.0), (-0.5556, -0.8315, 1.0), (-0.7071, -0.7071, -1.0), (-0.7071, -0.7071, 1.0), (-0.8315, -0.5556, -1.0), (-0.8315, -0.5556, 1.0), (-0.9239, -0.3827, -1.0), (-0.9239, -0.3827, 1.0), (-0.9808, -0.1951, -1.0), (-0.9808, -0.1951, 1.0), (-1.0, 0.0, -1.0), (-1.0, 0.0, 1.0), (-0.9808, 0.1951, -1.0), (-0.9808, 0.1951, 1.0), (-0.9239, 0.3827, -1.0), (-0.9239, 0.3827, 1.0), (-0.8315, 0.5556, -1.0), (-0.8315, 0.5556, 1.0), (-0.7071, 0.7071, -1.0), (-0.7071, 0.7071, 1.0), (-0.5556, 0.8315, -1.0), (-0.5556, 0.8315, 1.0), (-0.3827, 0.9239, -1.0), (-0.3827, 0.9239, 1.0), (-0.1951, 0.9808, -1.0), (-0.1951, 0.9808, 1.0), (-1.861e-06, 1.0, -9.774), (0.1951, 0.9808, -9.774), (0.3827, 0.9239, -9.774), (0.5556, 0.8315, -9.774), (0.7071, 0.7071, -9.774), (0.8315, 0.5556, -9.774), (0.9239, 0.3827, -9.774), (0.9808, 0.1951, -9.774), (1.0, 1.137e-13, -9.774), (0.9808, -0.1951, -9.774), (0.9239, -0.3827, -9.774), (0.8315, -0.5556, -9.774), (0.7071, -0.7071, -9.774), (0.5556, -0.8315, -9.774), (0.3827, -0.9239, -9.774), (0.1951, -0.9808, -9.774), (-1.861e-06, -1.0, -9.774), (-0.1951, -0.9808, -9.774), (-0.3827, -0.9239, -9.774), (-0.5556, -0.8315, -9.774), (-0.7071, -0.7071, -9.774), (-0.8315, -0.5556, -9.774), (-0.9239, -0.3827, -9.774), (-0.9808, -0.1951, -9.774), (-1.0, 1.137e-13, -9.774), (-0.9808, 0.1951, -9.774), (-0.9239, 0.3827, -9.774), (-0.8315, 0.5556, -9.774), (-0.7071, 0.7071, -9.774), (-0.5556, 0.8315, -9.774), (-0.3827, 0.9239, -9.774), (-0.1951, 0.9808, -9.774)], [], [(0, 1, 3, 2), (2, 3, 5, 4), (4, 5, 7, 6), (6, 7, 9, 8), (8, 9, 11, 10), (10, 11, 13, 12), (12, 13, 15, 14), (14, 15, 17, 16), (16, 17, 19, 18), (18, 19, 21, 20), (20, 21, 23, 22), (22, 23, 25, 24), (24, 25, 27, 26), (26, 27, 29, 28), (28, 29, 31, 30), (30, 31, 33, 32), (32, 33, 35, 34), (34, 35, 37, 36), (36, 37, 39, 38), (38, 39, 41, 40), (40, 41, 43, 42), (42, 43, 45, 44), (44, 45, 47, 46), (46, 47, 49, 48), (48, 49, 51, 50), (50, 51, 53, 52), (52, 53, 55, 54), (54, 55, 57, 56), (56, 57, 59, 58), (58, 59, 61, 60), (3, 1, 63, 61, 59, 57, 55, 53, 51, 49, 47, 45, 43, 41, 39, 37, 35, 33, 31, 29, 27, 25, 23, 21, 19, 17, 15, 13, 11, 9, 7, 5), (60, 61, 63, 62), (62, 63, 1, 0), (10, 12, 70, 69), (64, 65, 66, 67, 68, 69, 70, 71, 72, 73, 74, 75, 76, 77, 78, 79, 80, 81, 82, 83, 84, 85, 86, 87, 88, 89, 90, 91, 92, 93, 94, 95), (28, 30, 79, 78), (46, 48, 88, 87), (2, 4, 66, 65), (20, 22, 75, 74), (38, 40, 84, 83), (56, 58, 93, 92), (12, 14, 71, 70), (30, 32, 80, 79), (48, 50, 89, 88), (4, 6, 67, 66), (22, 24, 76, 75), (40, 42, 85, 84), (58, 60, 94, 93), (14, 16, 72, 71), (32, 34, 81, 80), (50, 52, 90, 89), (6, 8, 68, 67), (24, 26, 77, 76), (42, 44, 86, 85), (60, 62, 95, 94), (16, 18, 73, 72), (34, 36, 82, 81), (52, 54, 91, 90), (8, 10, 69, 68), (26, 28, 78, 77), (44, 46, 87, 86), (0, 2, 65, 64), (62, 0, 64, 95), (18, 20, 74, 73), (36, 38, 83, 82), (54, 56, 92, 91)])
_uv = me_cylinder.uv_layers.new(name='UVMap')
_uv.uv.foreach_set('vector', [1.0, 0.5, 1.0, 1.0, 0.9688, 1.0, 0.9688, 0.5, 0.9688, 0.5, 0.9688, 1.0, 0.9375, 1.0, 0.9375, 0.5, 0.9375, 0.5, 0.9375, 1.0, 0.9062, 1.0, 0.9062, 0.5, 0.9062, 0.5, 0.9062, 1.0, 0.875, 1.0, 0.875, 0.5, 0.875, 0.5, 0.875, 1.0, 0.8438, 1.0, 0.8438, 0.5, 0.8438, 0.5, 0.8438, 1.0, 0.8125, 1.0, 0.8125, 0.5, 0.8125, 0.5, 0.8125, 1.0, 0.7812, 1.0, 0.7812, 0.5, 0.7812, 0.5, 0.7812, 1.0, 0.75, 1.0, 0.75, 0.5, 0.75, 0.5, 0.75, 1.0, 0.7188, 1.0, 0.7188, 0.5, 0.7188, 0.5, 0.7188, 1.0, 0.6875, 1.0, 0.6875, 0.5, 0.6875, 0.5, 0.6875, 1.0, 0.6562, 1.0, 0.6562, 0.5, 0.6562, 0.5, 0.6562, 1.0, 0.625, 1.0, 0.625, 0.5, 0.625, 0.5, 0.625, 1.0, 0.5938, 1.0, 0.5938, 0.5, 0.5938, 0.5, 0.5938, 1.0, 0.5625, 1.0, 0.5625, 0.5, 0.5625, 0.5, 0.5625, 1.0, 0.5312, 1.0, 0.5312, 0.5, 0.5312, 0.5, 0.5312, 1.0, 0.5, 1.0, 0.5, 0.5, 0.5, 0.5, 0.5, 1.0, 0.4688, 1.0, 0.4688, 0.5, 0.4688, 0.5, 0.4688, 1.0, 0.4375, 1.0, 0.4375, 0.5, 0.4375, 0.5, 0.4375, 1.0, 0.4062, 1.0, 0.4062, 0.5, 0.4062, 0.5, 0.4062, 1.0, 0.375, 1.0, 0.375, 0.5, 0.375, 0.5, 0.375, 1.0, 0.3438, 1.0, 0.3438, 0.5, 0.3438, 0.5, 0.3438, 1.0, 0.3125, 1.0, 0.3125, 0.5, 0.3125, 0.5, 0.3125, 1.0, 0.2812, 1.0, 0.2812, 0.5, 0.2812, 0.5, 0.2812, 1.0, 0.25, 1.0, 0.25, 0.5, 0.25, 0.5, 0.25, 1.0, 0.2188, 1.0, 0.2188, 0.5, 0.2188, 0.5, 0.2188, 1.0, 0.1875, 1.0, 0.1875, 0.5, 0.1875, 0.5, 0.1875, 1.0, 0.1562, 1.0, 0.1562, 0.5, 0.1562, 0.5, 0.1562, 1.0, 0.125, 1.0, 0.125, 0.5, 0.125, 0.5, 0.125, 1.0, 0.09375, 1.0, 0.09375, 0.5, 0.09375, 0.5, 0.09375, 1.0, 0.0625, 1.0, 0.0625, 0.5, 0.2968, 0.4854, 0.25, 0.49, 0.2032, 0.4854, 0.1582, 0.4717, 0.1167, 0.4496, 0.08029, 0.4197, 0.05045, 0.3833, 0.02827, 0.3418, 0.01461, 0.2968, 0.01, 0.25, 0.01461, 0.2032, 0.02827, 0.1582, 0.05045, 0.1167, 0.08029, 0.08029, 0.1167, 0.05045, 0.1582, 0.02827, 0.2032, 0.01461, 0.25, 0.01, 0.2968, 0.01461, 0.3418, 0.02827, 0.3833, 0.05045, 0.4197, 0.08029, 0.4496, 0.1167, 0.4717, 0.1582, 0.4854, 0.2032, 0.49, 0.25, 0.4854, 0.2968, 0.4717, 0.3418, 0.4496, 0.3833, 0.4197, 0.4197, 0.3833, 0.4496, 0.3418, 0.4717, 0.0625, 0.5, 0.0625, 1.0, 0.03125, 1.0, 0.03125, 0.5, 0.03125, 0.5, 0.03125, 1.0, 0.0, 1.0, 0.0, 0.5, 0.8438, 0.5, 0.8125, 0.5, 0.8125, 0.5, 0.8438, 0.5, 0.75, 0.49, 0.7968, 0.4854, 0.8418, 0.4717, 0.8833, 0.4496, 0.9197, 0.4197, 0.9496, 0.3833, 0.9717, 0.3418, 0.9854, 0.2968, 0.99, 0.25, 0.9854, 0.2032, 0.9717, 0.1582, 0.9496, 0.1167, 0.9197, 0.08029, 0.8833, 0.05045, 0.8418, 0.02827, 0.7968, 0.01461, 0.75, 0.01, 0.7032, 0.01461, 0.6582, 0.02827, 0.6167, 0.05045, 0.5803, 0.08029, 0.5504, 0.1167, 0.5283, 0.1582, 0.5146, 0.2032, 0.51, 0.25, 0.5146, 0.2968, 0.5283, 0.3418, 0.5504, 0.3833, 0.5803, 0.4197, 0.6167, 0.4496, 0.6582, 0.4717, 0.7032, 0.4854, 0.5625, 0.5, 0.5312, 0.5, 0.5312, 0.5, 0.5625, 0.5, 0.2812, 0.5, 0.25, 0.5, 0.25, 0.5, 0.2812, 0.5, 0.9688, 0.5, 0.9375, 0.5, 0.9375, 0.5, 0.9688, 0.5, 0.6875, 0.5, 0.6562, 0.5, 0.6562, 0.5, 0.6875, 0.5, 0.4062, 0.5, 0.375, 0.5, 0.375, 0.5, 0.4062, 0.5, 0.125, 0.5, 0.09375, 0.5, 0.09375, 0.5, 0.125, 0.5, 0.8125, 0.5, 0.7812, 0.5, 0.7812, 0.5, 0.8125, 0.5, 0.5312, 0.5, 0.5, 0.5, 0.5, 0.5, 0.5312, 0.5, 0.25, 0.5, 0.2188, 0.5, 0.2188, 0.5, 0.25, 0.5, 0.9375, 0.5, 0.9062, 0.5, 0.9062, 0.5, 0.9375, 0.5, 0.6562, 0.5, 0.625, 0.5, 0.625, 0.5, 0.6562, 0.5, 0.375, 0.5, 0.3438, 0.5, 0.3438, 0.5, 0.375, 0.5, 0.09375, 0.5, 0.0625, 0.5, 0.0625, 0.5, 0.09375, 0.5, 0.7812, 0.5, 0.75, 0.5, 0.75, 0.5, 0.7812, 0.5, 0.5, 0.5, 0.4688, 0.5, 0.4688, 0.5, 0.5, 0.5, 0.2188, 0.5, 0.1875, 0.5, 0.1875, 0.5, 0.2188, 0.5, 0.9062, 0.5, 0.875, 0.5, 0.875, 0.5, 0.9062, 0.5, 0.625, 0.5, 0.5938, 0.5, 0.5938, 0.5, 0.625, 0.5, 0.3438, 0.5, 0.3125, 0.5, 0.3125, 0.5, 0.3438, 0.5, 0.0625, 0.5, 0.03125, 0.5, 0.03125, 0.5, 0.0625, 0.5, 0.75, 0.5, 0.7188, 0.5, 0.7188, 0.5, 0.75, 0.5, 0.4688, 0.5, 0.4375, 0.5, 0.4375, 0.5, 0.4688, 0.5, 0.1875, 0.5, 0.1562, 0.5, 0.1562, 0.5, 0.1875, 0.5, 0.875, 0.5, 0.8438, 0.5, 0.8438, 0.5, 0.875, 0.5, 0.5938, 0.5, 0.5625, 0.5, 0.5625, 0.5, 0.5938, 0.5, 0.3125, 0.5, 0.2812, 0.5, 0.2812, 0.5, 0.3125, 0.5, 1.0, 0.5, 0.9688, 0.5, 0.9688, 0.5, 1.0, 0.5, 0.03125, 0.5, 0.0, 0.5, 0.0, 0.5, 0.03125, 0.5, 0.7188, 0.5, 0.6875, 0.5, 0.6875, 0.5, 0.7188, 0.5, 0.4375, 0.5, 0.4062, 0.5, 0.4062, 0.5, 0.4375, 0.5, 0.1562, 0.5, 0.125, 0.5, 0.125, 0.5, 0.1562, 0.5])
me_cylinder.update()

# ---- objects
ob_light = bpy.data.objects.new('Light', light_light)
ob_camera = bpy.data.objects.new('Camera', cam_camera)
ob_circle = bpy.data.objects.new('Circle', me_circle)
ob_cube = bpy.data.objects.new('Cube', me_cube_001)
ob_cylinder_001 = bpy.data.objects.new('Cylinder.001', me_cylinder_002)
ob_cylinder_002 = bpy.data.objects.new('Cylinder.002', me_cylinder_003)
ob_cylinder = bpy.data.objects.new('Cylinder', me_cylinder)

# ---- transforms, parenting, visibility, modifiers, constraints
ob_light.location = (4.076, 1.005, 5.904)
ob_light.rotation_euler = (0.6503, 0.05522, 1.866)
ob_light.lock_rotations_4d = False
ob_light.empty_display_type = 'ARROWS'
ob_light.color = (0.0, 0.0, 0.0, 0.0)
ob_light.lineart.crease_threshold = 0.0
ob_camera.location = (7.359, -6.926, 4.958)
ob_camera.rotation_euler = (1.109, 0.0, 0.8149)
ob_camera.lock_rotations_4d = False
ob_camera.empty_display_type = 'ARROWS'
ob_camera.color = (0.0, 0.0, 0.0, 0.0)
ob_camera.display_type = 'WIRE'
ob_camera.lineart.crease_threshold = 0.0
ob_circle.location = (0.01965, 0.0, 0.03364)
ob_cube.location = (-1.018, -0.344, 0.1296)
ob_cube.scale = (0.4644, 0.7716, 0.5)
ob_cylinder_001.location = (-1.781, -0.3455, 0.1275)
ob_cylinder_001.rotation_euler = (0.0, -1.561, 0.0)
ob_cylinder_001.scale = (0.5, 0.5, 0.3)
ob_cylinder_002.location = (-1.012, 1.033, 0.1137)
ob_cylinder_002.rotation_euler = (-0.0, -1.602, -1.565)
ob_cylinder_002.scale = (0.45, 0.45, 0.2)
ob_cylinder.location = (-1.011, -4.166, 0.1295)
ob_cylinder.rotation_euler = (-1.571, -0.0, 0.0)
ob_cylinder.scale = (0.15, 0.15, 0.5)

# ---- collection membership
col_collection.objects.link(ob_light)
col_collection.objects.link(ob_camera)
col_collection.objects.link(ob_circle)
col_collection.objects.link(ob_cube)
col_collection.objects.link(ob_cylinder_001)
col_collection.objects.link(ob_cylinder_002)
col_collection.objects.link(ob_cylinder)

# ---- scene / render settings (as saved in the file)
scene.camera = ob_camera
scene.frame_start = 1; scene.frame_end = 250; scene.frame_set(1)
scene.render.engine = 'BLENDER_EEVEE_NEXT'
bpy.context.view_layer.update()
